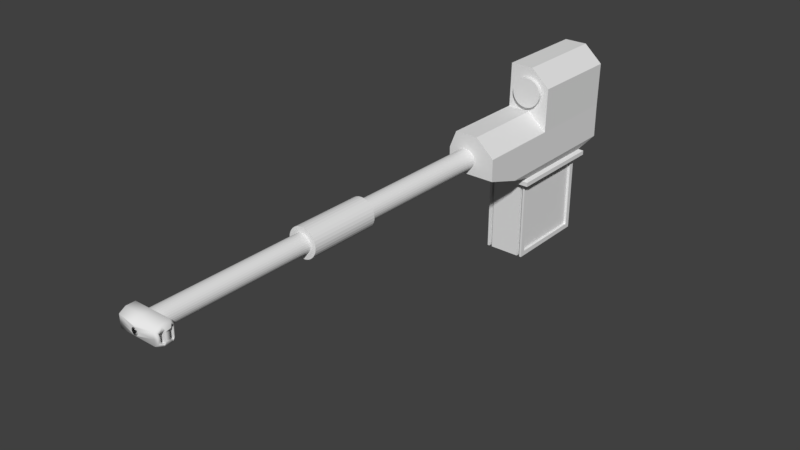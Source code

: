 # Source: sr02.blend  (saved by Blender 2.79.0; exported with 4.5.12 LTS)
import bpy
from mathutils import Matrix  # noqa: F401  (used for matrix-valued properties, if any)

bpy.ops.wm.read_factory_settings(use_empty=True)
scene = bpy.context.scene
scene.name = 'Scene'

# ---- collections
col_collection_1 = bpy.data.collections.new('Collection 1'); scene.collection.children.link(col_collection_1)

# ---- materials (node trees are filled in below, after node groups)
mat_material = bpy.data.materials.new('Material')
mat_material.alpha_threshold = 0.0
mat_material.use_transparent_shadow = False
mat_material.roughness = 0.5
mat_material.line_color = (0.0, 0.0, 0.0, 1.0)

# ---- material node trees

# ---- world
world_world = bpy.data.worlds.new('World'); scene.world = world_world
world_world.color = (0.05088, 0.05088, 0.05088)
world_world.use_sun_shadow = False
world_world.sun_shadow_jitter_overblur = 0.0
world_world.cycles.sampling_method = 'MANUAL'

# ---- meshes
me_cylinder_002 = bpy.data.meshes.new('Cylinder.002')
me_cylinder_002.from_pydata([(0.0, 1.0, -1.0), (0.0, 1.0, 1.0), (0.1951, 0.9808, -1.0), (0.1951, 0.9808, 1.0), (0.3827, 0.9239, -1.0), (0.3827, 0.9239, 1.0), (0.5556, 0.8315, -1.0), (0.5556, 0.8315, 1.0), (0.7071, 0.7071, -1.0), (0.7071, 0.7071, 1.0), (0.8315, 0.5556, -1.0), (0.8315, 0.5556, 1.0), (0.9239, 0.3827, -1.0), (0.9239, 0.3827, 1.0), (0.9808, 0.1951, -1.0), (0.9808, 0.1951, 1.0), (1.0, 7.55e-08, -1.0), (1.0, 7.55e-08, 1.0), (0.9808, -0.1951, -1.0), (0.9808, -0.1951, 1.0), (0.9239, -0.3827, -1.0), (0.9239, -0.3827, 1.0), (0.8315, -0.5556, -1.0), (0.8315, -0.5556, 1.0), (0.7071, -0.7071, -1.0), (0.7071, -0.7071, 1.0), (0.5556, -0.8315, -1.0), (0.5556, -0.8315, 1.0), (0.3827, -0.9239, -1.0), (0.3827, -0.9239, 1.0), (0.1951, -0.9808, -1.0), (0.1951, -0.9808, 1.0), (-3.258e-07, -1.0, -1.0), (-3.258e-07, -1.0, 1.0), (-0.1951, -0.9808, -1.0), (-0.1951, -0.9808, 1.0), (-0.3827, -0.9239, -1.0), (-0.3827, -0.9239, 1.0), (-0.5556, -0.8315, -1.0), (-0.5556, -0.8315, 1.0), (-0.7071, -0.7071, -1.0), (-0.7071, -0.7071, 1.0), (-0.8315, -0.5556, -1.0), (-0.8315, -0.5556, 1.0), (-0.9239, -0.3827, -1.0), (-0.9239, -0.3827, 1.0), (-0.9808, -0.1951, -1.0), (-0.9808, -0.1951, 1.0), (-1.0, 9.656e-07, -1.0), (-1.0, 9.656e-07, 1.0), (-0.9808, 0.1951, -1.0), (-0.9808, 0.1951, 1.0), (-0.9239, 0.3827, -1.0), (-0.9239, 0.3827, 1.0), (-0.8315, 0.5556, -1.0), (-0.8315, 0.5556, 1.0), (-0.7071, 0.7071, -1.0), (-0.7071, 0.7071, 1.0), (-0.5556, 0.8315, -1.0), (-0.5556, 0.8315, 1.0), (-0.3827, 0.9239, -1.0), (-0.3827, 0.9239, 1.0), (-0.1951, 0.9808, -1.0), (-0.1951, 0.9808, 1.0)], [], [(0, 1, 3, 2), (2, 3, 5, 4), (4, 5, 7, 6), (6, 7, 9, 8), (8, 9, 11, 10), (10, 11, 13, 12), (12, 13, 15, 14), (14, 15, 17, 16), (16, 17, 19, 18), (18, 19, 21, 20), (20, 21, 23, 22), (22, 23, 25, 24), (24, 25, 27, 26), (26, 27, 29, 28), (28, 29, 31, 30), (30, 31, 33, 32), (32, 33, 35, 34), (34, 35, 37, 36), (36, 37, 39, 38), (38, 39, 41, 40), (40, 41, 43, 42), (42, 43, 45, 44), (44, 45, 47, 46), (46, 47, 49, 48), (48, 49, 51, 50), (50, 51, 53, 52), (52, 53, 55, 54), (54, 55, 57, 56), (56, 57, 59, 58), (58, 59, 61, 60), (3, 1, 63, 61, 59, 57, 55, 53, 51, 49, 47, 45, 43, 41, 39, 37, 35, 33, 31, 29, 27, 25, 23, 21, 19, 17, 15, 13, 11, 9, 7, 5), (60, 61, 63, 62), (62, 63, 1, 0), (0, 2, 4, 6, 8, 10, 12, 14, 16, 18, 20, 22, 24, 26, 28, 30, 32, 34, 36, 38, 40, 42, 44, 46, 48, 50, 52, 54, 56, 58, 60, 62)])
_uv = me_cylinder_002.uv_layers.new(name='UVMap')
_uv.uv.foreach_set('vector', [0.3519, 0.875, 0.7049, 0.875, 0.7049, 0.8406, 0.3519, 0.8406, 0.3519, 0.8406, 0.7049, 0.8406, 0.7049, 0.8075, 0.3519, 0.8075, 0.3519, 0.8075, 0.7049, 0.8075, 0.7049, 0.7769, 0.3519, 0.7769, 0.3519, 0.7769, 0.7049, 0.7769, 0.7049, 0.7502, 0.3519, 0.7502, 0.3519, 0.5002, 0.7049, 0.5002, 0.7049, 0.5269, 0.3519, 0.5269, 0.3519, 0.5269, 0.7049, 0.5269, 0.7049, 0.5575, 0.3519, 0.5575, 0.3519, 0.5575, 0.7049, 0.5575, 0.7049, 0.5906, 0.3519, 0.5906, 0.3519, 0.5906, 0.7049, 0.5906, 0.7049, 0.625, 0.3519, 0.625, 0.3519, 0.625, 0.7049, 0.625, 0.7049, 0.6594, 0.3519, 0.6594, 0.3519, 0.6594, 0.7049, 0.6594, 0.7049, 0.6925, 0.3519, 0.6925, 0.3519, 0.6925, 0.7049, 0.6925, 0.7049, 0.7231, 0.3519, 0.7231, 0.3519, 0.7231, 0.7049, 0.7231, 0.7049, 0.7498, 0.3519, 0.7498, 0.3519, 0.2502, 0.7049, 0.2502, 0.7049, 0.2769, 0.3519, 0.2769, 0.3519, 0.2769, 0.7049, 0.2769, 0.7049, 0.3075, 0.3519, 0.3075, 0.3519, 0.3075, 0.7049, 0.3075, 0.7049, 0.3406, 0.3519, 0.3406, 0.3519, 0.3406, 0.7049, 0.3406, 0.7049, 0.375, 0.3519, 0.375, 0.3519, 0.375, 0.7049, 0.375, 0.7049, 0.4094, 0.3519, 0.4094, 0.3519, 0.4094, 0.7049, 0.4094, 0.7049, 0.4425, 0.3519, 0.4425, 0.3519, 0.4425, 0.7049, 0.4425, 0.7049, 0.4731, 0.3519, 0.4731, 0.3519, 0.4731, 0.7049, 0.4731, 0.7049, 0.4998, 0.3519, 0.4998, 0.3519, 0.2498, 0.7049, 0.2498, 0.7049, 0.2231, 0.3519, 0.2231, 0.3519, 0.2231, 0.7049, 0.2231, 0.7049, 0.1925, 0.3519, 0.1925, 0.3519, 0.1925, 0.7049, 0.1925, 0.7049, 0.1594, 0.3519, 0.1594, 0.3519, 0.1594, 0.7049, 0.1594, 0.7049, 0.125, 0.3519, 0.125, 0.3519, 0.125, 0.7049, 0.125, 0.7049, 0.09056, 0.3519, 0.09056, 0.3519, 0.09056, 0.7049, 0.09056, 0.7049, 0.05745, 0.3519, 0.05745, 0.3519, 0.05745, 0.7049, 0.05745, 0.7049, 0.02694, 0.3519, 0.02694, 0.3519, 0.02694, 0.7049, 0.02694, 0.7049, 0.000189, 0.3519, 0.000189, 0.3519, 0.9998, 0.7049, 0.9998, 0.7049, 0.9731, 0.3519, 0.9731, 0.3519, 0.9731, 0.7049, 0.9731, 0.7049, 0.9425, 0.3519, 0.9425, 0.3123, 0.4156, 0.3315, 0.4443, 0.3448, 0.4763, 0.3515, 0.5102, 0.3515, 0.5448, 0.3448, 0.5788, 0.3315, 0.6108, 0.3123, 0.6395, 0.2878, 0.664, 0.2591, 0.6832, 0.2271, 0.6965, 0.1931, 0.7032, 0.1585, 0.7032, 0.1246, 0.6965, 0.09264, 0.6832, 0.06387, 0.664, 0.0394, 0.6395, 0.02018, 0.6108, 0.006939, 0.5788, 0.000189, 0.5448, 0.000189, 0.5102, 0.00694, 0.4763, 0.02018, 0.4443, 0.03941, 0.4156, 0.06387, 0.3911, 0.09264, 0.3719, 0.1246, 0.3586, 0.1585, 0.3519, 0.1931, 0.3519, 0.2271, 0.3586, 0.2591, 0.3719, 0.2878, 0.3911, 0.3519, 0.9425, 0.7049, 0.9425, 0.7049, 0.9094, 0.3519, 0.9094, 0.3519, 0.9094, 0.7049, 0.9094, 0.7049, 0.875, 0.3519, 0.875, 0.2878, 0.3123, 0.3123, 0.2878, 0.3315, 0.2591, 0.3448, 0.2271, 0.3515, 0.1931, 0.3515, 0.1585, 0.3448, 0.1246, 0.3315, 0.09264, 0.3123, 0.06387, 0.2878, 0.0394, 0.2591, 0.02018, 0.2271, 0.00694, 0.1931, 0.000189, 0.1585, 0.000189, 0.1246, 0.006939, 0.09264, 0.02018, 0.06387, 0.0394, 0.0394, 0.06387, 0.02018, 0.09264, 0.006939, 0.1246, 0.000189, 0.1585, 0.000189, 0.1931, 0.00694, 0.2271, 0.02018, 0.2591, 0.0394, 0.2878, 0.06387, 0.3123, 0.09264, 0.3315, 0.1246, 0.3448, 0.1585, 0.3515, 0.1931, 0.3515, 0.2271, 0.3448, 0.2591, 0.3315])
me_cylinder_002.use_remesh_preserve_volume = False
me_cylinder_002.use_remesh_preserve_attributes = False
me_cylinder_002.use_mirror_vertex_groups = False
me_cylinder_002.update()
me_cube_002 = bpy.data.meshes.new('Cube.002')
me_cube_002.from_pydata([(-1.0, -1.0, -1.0), (-1.0, -1.0, 1.0), (-1.0, 1.0, -1.0), (-1.0, 1.0, 1.0), (-1.0, 0.8846, -0.8846), (-1.0, -0.8846, -0.8846), (-1.0, -0.8846, 0.8846), (-1.0, 0.8846, 0.8846), (-0.88, 0.8846, -0.8846), (-0.88, -0.8846, -0.8846), (-0.88, -0.8846, 0.8846), (-0.88, 0.8846, 0.8846), (-0.8946, 1.0, -1.0), (-0.8946, 1.0, 1.0), (-0.8946, -1.0, -1.0), (-0.8946, -1.0, 1.0), (-0.7497, 1.0, 1.0), (-0.7497, -1.0, -1.0), (-0.7497, 1.0, -1.0), (-0.7497, -1.0, 1.0), (-0.757, 0.8981, -0.8981), (-0.8872, 0.8981, -0.8981), (-0.757, -0.8981, 0.8981), (-0.8872, -0.8981, 0.8981), (-0.8872, 0.8981, 0.8981), (-0.8872, -0.8981, -0.8981), (-0.757, 0.8981, 0.8981), (-0.757, -0.8981, -0.8981), (1.0, -1.0, -1.0), (1.0, -1.0, 1.0), (1.0, 1.0, -1.0), (1.0, 1.0, 1.0), (0.0, -1.0, -1.0), (0.0, -1.0, 1.0), (0.0, 1.0, -1.0), (0.0, 1.0, 1.0), (1.0, 0.8846, -0.8846), (1.0, -0.8846, -0.8846), (1.0, -0.8846, 0.8846), (1.0, 0.8846, 0.8846), (0.88, 0.8846, -0.8846), (0.88, -0.8846, -0.8846), (0.88, -0.8846, 0.8846), (0.88, 0.8846, 0.8846), (0.8946, 1.0, -1.0), (0.8946, 1.0, 1.0), (0.8946, -1.0, -1.0), (0.8946, -1.0, 1.0), (0.7497, 1.0, 1.0), (0.7497, -1.0, -1.0), (0.7497, 1.0, -1.0), (0.7497, -1.0, 1.0), (0.757, 0.8981, -0.8981), (0.8872, 0.8981, -0.8981), (0.757, -0.8981, 0.8981), (0.8872, -0.8981, 0.8981), (0.8872, 0.8981, 0.8981), (0.8872, -0.8981, -0.8981), (0.757, 0.8981, 0.8981), (0.757, -0.8981, -0.8981), (-0.7497, 1.0, 1.408), (0.0, 1.0, 1.333), (0.0, -1.0, 1.333), (-0.7497, -1.0, 1.408), (0.7497, 1.0, 1.182), (0.7497, -1.0, 1.182), (-0.662, 0.883, 1.396), (1.162e-09, 0.883, 1.33), (1.162e-09, -0.883, 1.33), (-0.662, -0.883, 1.396), (0.662, 0.883, 1.197), (0.662, -0.883, 1.197), (-0.7237, 0.883, 1.3), (-0.06168, 0.883, 1.233), (-0.06168, -0.883, 1.233), (-0.7237, -0.883, 1.3), (0.6003, 0.883, 1.101), (0.6003, -0.883, 1.101)], [], [(3, 2, 4, 7), (18, 16, 35, 34), (14, 15, 1, 0), (18, 34, 32, 17), (13, 3, 1, 15), (6, 7, 11, 10), (0, 1, 6, 5), (1, 3, 7, 6), (2, 0, 5, 4), (9, 10, 11, 8), (4, 5, 9, 8), (7, 4, 8, 11), (5, 6, 10, 9), (13, 15, 23, 24), (2, 12, 14, 0), (16, 18, 20, 26), (2, 3, 13, 12), (32, 33, 19, 17), (51, 48, 64, 65), (15, 14, 25, 23), (17, 19, 22, 27), (26, 24, 23, 22), (27, 22, 23, 25), (21, 20, 27, 25), (21, 24, 26, 20), (19, 16, 26, 22), (12, 13, 24, 21), (14, 12, 21, 25), (18, 17, 27, 20), (31, 39, 36, 30), (50, 34, 35, 48), (34, 32, 33, 35), (46, 28, 29, 47), (50, 49, 32, 34), (45, 47, 29, 31), (38, 42, 43, 39), (28, 37, 38, 29), (29, 38, 39, 31), (30, 36, 37, 28), (41, 40, 43, 42), (36, 40, 41, 37), (39, 43, 40, 36), (37, 41, 42, 38), (45, 56, 55, 47), (30, 28, 46, 44), (48, 58, 52, 50), (30, 44, 45, 31), (32, 49, 51, 33), (19, 33, 62, 63), (47, 55, 57, 46), (49, 59, 54, 51), (58, 54, 55, 56), (59, 57, 55, 54), (53, 57, 59, 52), (53, 52, 58, 56), (51, 54, 58, 48), (44, 53, 56, 45), (46, 57, 53, 44), (50, 52, 59, 49), (62, 65, 71, 68), (61, 60, 66, 67), (33, 51, 65, 62), (35, 16, 60, 61), (48, 35, 61, 64), (16, 19, 63, 60), (66, 69, 75, 72), (68, 71, 77, 74), (60, 63, 69, 66), (65, 64, 70, 71), (64, 61, 67, 70), (63, 62, 68, 69), (73, 72, 75, 74), (73, 74, 77, 76), (71, 70, 76, 77), (70, 67, 73, 76), (69, 68, 74, 75), (67, 66, 72, 73)])
_uv = me_cube_002.uv_layers.new(name='UVMap')
_uv.uv.foreach_set('vector', [0.8147, 0.2386, 0.8147, 0.5063, 0.8302, 0.4908, 0.8302, 0.254, 0.6934, 0.5063, 0.6934, 0.2386, 0.593, 0.2386, 0.593, 0.5063, 0.8582, 0.7752, 0.8582, 0.5075, 0.8723, 0.5075, 0.8723, 0.7752, 0.7949, 0.2386, 0.6946, 0.2386, 0.6946, 0.5063, 0.7949, 0.5063, 0.8735, 0.5075, 0.8876, 0.5075, 0.8876, 0.7752, 0.8735, 0.7752, 0.7882, 0.2374, 0.7882, 0.0005975, 0.7721, 0.0005975, 0.7721, 0.2374, 0.8416, 0.5075, 0.8416, 0.7752, 0.857, 0.7597, 0.857, 0.5229, 0.5597, 0.5744, 0.5597, 0.8421, 0.5752, 0.8266, 0.5752, 0.5898, 0.8249, 0.5075, 0.8249, 0.7752, 0.8404, 0.7597, 0.8404, 0.5229, 0.2374, 0.5063, 0.2374, 0.2695, 0.0005975, 0.2695, 0.0005975, 0.5063, 0.771, 0.0005975, 0.771, 0.2374, 0.7549, 0.2374, 0.7549, 0.0005975, 0.8055, 0.0005975, 0.8055, 0.2374, 0.7894, 0.2374, 0.7894, 0.0005975, 0.2546, 0.5063, 0.2546, 0.2695, 0.2386, 0.2695, 0.2386, 0.5063, 0.9639, 0.7752, 0.9639, 0.5075, 0.9776, 0.5211, 0.9776, 0.7615, 0.9182, 0.5075, 0.9041, 0.5075, 0.9041, 0.7752, 0.9182, 0.7752, 0.485, 0.9994, 0.485, 0.7317, 0.4714, 0.7453, 0.4714, 0.9858, 0.8788, 0.5063, 0.8788, 0.2386, 0.8646, 0.2386, 0.8646, 0.5063, 0.593, 0.7752, 0.593, 0.5075, 0.6934, 0.5075, 0.6934, 0.7752, 0.719, 0.5075, 0.719, 0.7752, 0.6946, 0.7752, 0.6946, 0.5075, 0.9627, 0.5075, 0.9627, 0.7752, 0.9491, 0.7615, 0.9491, 0.5211, 0.9395, 0.5063, 0.9395, 0.2386, 0.9259, 0.2522, 0.9259, 0.4927, 0.7897, 0.5075, 0.8071, 0.5075, 0.8071, 0.7479, 0.7897, 0.7479, 0.7524, 0.7479, 0.7524, 0.5075, 0.7698, 0.5075, 0.7698, 0.7479, 0.7512, 0.5075, 0.7338, 0.5075, 0.7338, 0.7479, 0.7512, 0.7479, 0.7885, 0.7479, 0.7885, 0.5075, 0.771, 0.5075, 0.771, 0.7479, 0.9704, 0.2386, 0.9704, 0.5063, 0.984, 0.4927, 0.984, 0.2522, 0.4998, 0.7317, 0.4998, 0.9994, 0.4862, 0.9858, 0.4862, 0.7453, 0.2683, 0.7106, 0.2683, 0.9783, 0.2547, 0.9646, 0.2547, 0.7242, 0.9988, 0.5063, 0.9988, 0.2386, 0.9852, 0.2522, 0.9852, 0.4927, 0.8083, 0.5075, 0.8237, 0.5229, 0.8237, 0.7597, 0.8083, 0.7752, 0.2683, 0.6078, 0.2683, 0.5075, 0.0005975, 0.5075, 0.0005975, 0.6078, 0.0005975, 0.2683, 0.2683, 0.2683, 0.2683, 0.0005975, 0.0005975, 0.0005975, 0.8941, 0.5063, 0.88, 0.5063, 0.88, 0.2386, 0.8941, 0.2386, 0.5372, 0.5744, 0.2695, 0.5744, 0.2695, 0.6747, 0.5372, 0.6747, 0.9247, 0.2386, 0.9247, 0.5063, 0.9106, 0.5063, 0.9106, 0.2386, 0.7204, 0.2374, 0.7364, 0.2374, 0.7364, 0.0005975, 0.7204, 0.0005975, 0.848, 0.2386, 0.8635, 0.254, 0.8635, 0.4908, 0.848, 0.5063, 0.5764, 0.5744, 0.5918, 0.5898, 0.5918, 0.8266, 0.5764, 0.8421, 0.8314, 0.2386, 0.8468, 0.254, 0.8468, 0.4908, 0.8314, 0.5063, 0.5063, 0.2374, 0.2695, 0.2374, 0.2695, 0.0005975, 0.5063, 0.0005975, 0.7376, 0.0005975, 0.7537, 0.0005975, 0.7537, 0.2374, 0.7376, 0.2374, 0.6859, 0.0005975, 0.7019, 0.0005975, 0.7019, 0.2374, 0.6859, 0.2374, 0.7031, 0.2374, 0.7192, 0.2374, 0.7192, 0.0005975, 0.7031, 0.0005975, 0.9343, 0.7752, 0.9479, 0.7615, 0.9479, 0.5211, 0.9343, 0.5075, 0.8953, 0.2386, 0.8953, 0.5063, 0.9094, 0.5063, 0.9094, 0.2386, 0.5295, 0.9994, 0.5159, 0.9858, 0.5159, 0.7453, 0.5295, 0.7317, 0.8888, 0.7752, 0.9029, 0.7752, 0.9029, 0.5075, 0.8888, 0.5075, 0.0005975, 0.7094, 0.0005975, 0.609, 0.2683, 0.609, 0.2683, 0.7094, 0.2013, 0.7652, 0.1009, 0.7652, 0.1009, 0.7207, 0.2013, 0.7106, 0.9692, 0.2386, 0.9555, 0.2522, 0.9555, 0.4927, 0.9692, 0.5063, 0.9331, 0.7752, 0.9194, 0.7615, 0.9194, 0.5211, 0.9331, 0.5075, 0.5558, 0.5744, 0.5558, 0.8148, 0.5384, 0.8148, 0.5384, 0.5744, 0.241, 0.785, 0.241, 0.8024, 0.0005975, 0.8024, 0.0005975, 0.785, 0.7961, 0.2386, 0.7961, 0.479, 0.8135, 0.479, 0.8135, 0.2386, 0.241, 0.7838, 0.241, 0.7664, 0.0005975, 0.7664, 0.0005975, 0.7838, 0.719, 0.5075, 0.7326, 0.5211, 0.7326, 0.7615, 0.719, 0.7752, 0.5147, 0.7317, 0.501, 0.7453, 0.501, 0.9858, 0.5147, 0.9994, 0.9544, 0.2386, 0.9407, 0.2522, 0.9407, 0.4927, 0.9544, 0.5063, 0.9924, 0.7752, 0.9788, 0.7615, 0.9788, 0.5211, 0.9924, 0.5075, 0.3498, 0.513, 0.2695, 0.4528, 0.2883, 0.4473, 0.3592, 0.5004, 0.5115, 0.513, 0.4313, 0.4528, 0.45, 0.4473, 0.5209, 0.5004, 0.1009, 0.7652, 0.0005975, 0.7652, 0.0005975, 0.7408, 0.1009, 0.7207, 0.3698, 0.7863, 0.4702, 0.7863, 0.4702, 0.7317, 0.3698, 0.7418, 0.2695, 0.7863, 0.3698, 0.7863, 0.3698, 0.7418, 0.2695, 0.7619, 0.2695, 0.7305, 0.5372, 0.7305, 0.5372, 0.6759, 0.2695, 0.6759, 0.593, 0.7764, 0.8294, 0.7764, 0.8294, 0.7893, 0.593, 0.7893, 0.8067, 0.09579, 0.811, 0.186, 0.825, 0.1798, 0.8206, 0.08954, 0.4313, 0.4528, 0.5918, 0.2386, 0.5918, 0.2582, 0.45, 0.4473, 0.2695, 0.4528, 0.4301, 0.2386, 0.4301, 0.2582, 0.2883, 0.4473, 0.5918, 0.5732, 0.5115, 0.513, 0.5209, 0.5004, 0.5918, 0.5536, 0.4301, 0.5732, 0.3498, 0.513, 0.3592, 0.5004, 0.4301, 0.5536, 0.5961, 0.0005975, 0.6847, 0.0005975, 0.6847, 0.237, 0.5961, 0.237, 0.5961, 0.0005975, 0.5961, 0.237, 0.5075, 0.237, 0.5075, 0.0005975, 0.237, 0.8036, 0.0005975, 0.8036, 0.0005975, 0.8165, 0.237, 0.8165, 0.8305, 0.186, 0.8262, 0.09579, 0.8401, 0.08954, 0.8445, 0.1798, 0.811, 0.006847, 0.8067, 0.09579, 0.8206, 0.08954, 0.825, 0.0005975, 0.8262, 0.09579, 0.8305, 0.006847, 0.8445, 0.0005975, 0.8401, 0.08954])
me_cube_002.use_remesh_preserve_volume = False
me_cube_002.use_remesh_preserve_attributes = False
me_cube_002.use_mirror_vertex_groups = False
me_cube_002.update()
me_cube = bpy.data.meshes.new('Cube')
me_cube.from_pydata([(0.5096, 1.0, -0.6457), (0.5096, -1.0, -0.6457), (-0.5096, -1.0, -0.6457), (-0.5096, 1.0, -0.6457), (0.1736, 1.51, 0.6457), (0.1736, -2.447, 0.6457), (-0.3341, -2.447, 0.6457), (-0.3341, 1.51, 0.6457), (0.5679, 1.115, -0.7082), (0.5679, -1.115, -0.7082), (-0.5679, 1.115, -0.7082), (-0.5679, -1.115, -0.7082), (0.5679, 1.115, -0.8029), (0.5679, -1.115, -0.8029), (-0.5679, 1.115, -0.8029), (-0.5679, -1.115, -0.8029), (0.532, 1.044, -0.8029), (0.532, -1.044, -0.8029), (-0.532, 1.044, -0.8029), (-0.532, -1.044, -0.8029), (0.532, 1.044, -0.7002), (0.532, -1.044, -0.7002), (-0.532, 1.044, -0.7002), (-0.532, -1.044, -0.7002), (0.5875, 1.51, -0.4711), (0.5875, -1.624, -0.4711), (-0.4818, -1.624, -0.4711), (-0.4818, 1.51, -0.4711), (0.5875, 1.51, -0.09882), (0.5875, 1.51, 0.2734), (0.5875, -2.447, -0.2079), (0.5875, -2.447, 0.2734), (-0.4818, -2.447, -0.2079), (-0.4818, -2.447, 0.2734), (-0.4818, 1.51, -0.09882), (-0.4818, 1.51, 0.2734), (0.5096, 0.333, -0.6457), (0.5096, -0.3337, -0.6457), (-0.5096, -0.3337, -0.6457), (-0.5096, 0.333, -0.6457), (0.1736, -0.5798, 0.6457), (-0.3341, -0.5798, 0.6457), (-0.3341, 0.4648, 0.6457), (0.5679, 0.3711, -0.7082), (0.5679, -0.3719, -0.7082), (-0.5679, -0.3719, -0.7082), (-0.5679, 0.3711, -0.7082), (0.5679, 0.3711, -0.8029), (0.5679, -0.3719, -0.8029), (-0.5679, -0.3719, -0.8029), (-0.5679, 0.3711, -0.8029), (0.532, 0.3477, -0.8029), (0.532, -0.3484, -0.8029), (-0.532, -0.3483, -0.8029), (-0.532, 0.3477, -0.8029), (0.532, 0.3477, -0.7002), (0.532, -0.3484, -0.7002), (-0.532, -0.3483, -0.7002), (-0.532, 0.3477, -0.7002), (-0.4818, -0.5798, -0.4711), (-0.4818, 0.4648, -0.4711), (0.5875, 0.4648, -0.4711), (0.5875, -0.5798, -0.4711), (-0.4818, -1.03, -0.09882), (-0.4818, 1.032, -0.09882), (-0.4818, -1.03, 0.2734), (-0.4818, 1.032, 0.2734), (0.5875, 0.4648, -0.09882), (0.5875, -0.5798, -0.09882), (0.5875, 0.4648, 0.2734), (0.5875, -0.5798, 0.2734), (-0.2048, -1.03, -0.09882), (-0.2048, 1.032, -0.09882), (-0.2048, -1.03, 0.2734), (-0.2048, 1.032, 0.2734), (0.6033, 1.51, 1.229), (0.1894, 1.51, 1.601), (-0.3183, 1.51, 1.601), (-0.3183, 0.4648, 1.601), (0.1894, 0.4648, 1.601), (0.1894, -0.5798, 1.601), (-0.3183, -0.5798, 1.601), (0.6033, 0.4648, 1.229), (0.6033, -0.5798, 1.229)], [], [(37, 1, 9, 44), (40, 41, 6, 5), (70, 40, 5, 31), (31, 5, 6, 33), (66, 42, 7, 35), (24, 0, 3, 27), (10, 8, 12, 14), (39, 3, 10, 46), (1, 2, 11, 9), (3, 0, 8, 10), (13, 15, 19, 17), (9, 11, 15, 13), (44, 9, 13, 48), (46, 10, 14, 50), (54, 18, 22, 58), (48, 13, 17, 52), (50, 14, 18, 54), (14, 12, 16, 18), (56, 21, 23, 57), (18, 16, 20, 22), (17, 19, 23, 21), (52, 17, 21, 56), (28, 24, 27, 34), (39, 60, 27, 3), (1, 25, 26, 2), (37, 62, 25, 1), (4, 29, 35, 7), (29, 28, 34, 35), (60, 64, 34, 27), (64, 66, 35, 34), (25, 30, 32, 26), (30, 31, 33, 32), (62, 68, 30, 25), (68, 70, 31, 30), (28, 29, 69, 67), (67, 69, 70, 68), (24, 28, 67, 61), (61, 67, 68, 62), (32, 33, 65, 63), (64, 63, 71, 72), (26, 32, 63, 59), (59, 63, 64, 60), (0, 24, 61, 36), (36, 61, 62, 37), (2, 26, 59, 38), (38, 59, 60, 39), (16, 51, 55, 20), (51, 52, 56, 55), (20, 55, 58, 22), (55, 56, 57, 58), (15, 49, 53, 19), (49, 50, 54, 53), (12, 47, 51, 16), (47, 48, 52, 51), (19, 53, 57, 23), (53, 54, 58, 57), (11, 45, 49, 15), (45, 46, 50, 49), (8, 43, 47, 12), (43, 44, 48, 47), (2, 38, 45, 11), (38, 39, 46, 45), (33, 6, 41, 65), (65, 41, 42, 66), (4, 7, 77, 76), (7, 42, 78, 77), (29, 4, 76, 75), (70, 69, 82, 83), (0, 36, 43, 8), (36, 37, 44, 43), (71, 73, 74, 72), (63, 65, 73, 71), (66, 64, 72, 74), (65, 66, 74, 73), (75, 76, 79, 82), (82, 79, 80, 83), (76, 77, 78, 79), (79, 78, 81, 80), (42, 41, 81, 78), (41, 40, 80, 81), (40, 70, 83, 80), (69, 29, 75, 82)])
_uv = me_cube.uv_layers.new(name='UVMap')
_uv.uv.foreach_set('vector', [0.2978, 0.3356, 0.2978, 0.23, 0.3077, 0.2118, 0.3077, 0.3296, 0.7538, 0.7946, 0.6733, 0.7946, 0.6733, 0.4984, 0.7538, 0.4984, 0.8195, 0.7946, 0.7538, 0.7946, 0.7538, 0.4984, 0.8195, 0.4984, 0.6733, 0.8545, 0.739, 0.7955, 0.8195, 0.7955, 0.8429, 0.8545, 0.5342, 0.643, 0.4752, 0.5531, 0.4752, 0.7189, 0.5342, 0.7189, 0.2221, 0.9964, 0.303, 0.984, 0.303, 0.8224, 0.2221, 0.8268, 0.6498, 0.5121, 0.6498, 0.6922, 0.6648, 0.6922, 0.6648, 0.5121, 0.76, 0.3108, 0.76, 0.4166, 0.77, 0.4348, 0.77, 0.3169, 0.2221, 0.7999, 0.2221, 0.6382, 0.2403, 0.629, 0.2403, 0.8091, 0.303, 0.8224, 0.303, 0.984, 0.2848, 0.9933, 0.2848, 0.8132, 0.000467, 0.9202, 0.1806, 0.9202, 0.1749, 0.909, 0.006164, 0.909, 0.6498, 0.5112, 0.6498, 0.331, 0.6648, 0.331, 0.6648, 0.5112, 0.3077, 0.3296, 0.3077, 0.2118, 0.3227, 0.2118, 0.3227, 0.3296, 0.77, 0.3169, 0.77, 0.4348, 0.785, 0.4348, 0.785, 0.3169, 0.4341, 0.9837, 0.3236, 0.9837, 0.3236, 0.9674, 0.4341, 0.9674, 0.6714, 0.6855, 0.6714, 0.5677, 0.6657, 0.5789, 0.6657, 0.6892, 0.6657, 0.4489, 0.6657, 0.5668, 0.6714, 0.5556, 0.6714, 0.4451, 0.9655, 0.9757, 0.9655, 0.7955, 0.9543, 0.8012, 0.9543, 0.97, 0.1109, 0.7977, 0.2212, 0.7977, 0.2212, 0.629, 0.1109, 0.629, 0.8421, 0.9481, 0.6733, 0.9481, 0.6733, 0.9318, 0.8421, 0.9318, 0.4953, 0.9027, 0.664, 0.9027, 0.664, 0.8864, 0.4953, 0.8864, 0.1109, 0.9374, 0.2212, 0.9374, 0.2212, 0.9211, 0.1109, 0.9211, 0.6718, 0.06108, 0.6724, 0.002046, 0.5028, 0.000467, 0.5022, 0.0595, 0.76, 0.3108, 0.7323, 0.3318, 0.7323, 0.4975, 0.76, 0.4166, 0.2221, 0.7999, 0.3211, 0.8122, 0.3211, 0.6426, 0.2221, 0.6382, 0.2978, 0.3356, 0.2701, 0.2966, 0.2701, 0.131, 0.2978, 0.23, 0.6051, 0.1785, 0.6713, 0.1201, 0.5017, 0.1185, 0.5246, 0.1778, 0.6713, 0.1201, 0.6718, 0.06108, 0.5022, 0.0595, 0.5017, 0.1185, 0.7323, 0.3318, 0.6733, 0.4217, 0.6733, 0.4975, 0.7323, 0.4975, 0.5933, 0.643, 0.5342, 0.643, 0.5342, 0.7189, 0.5933, 0.7189, 0.9509, 0.4984, 0.8204, 0.4984, 0.8204, 0.668, 0.9509, 0.668, 0.6733, 0.9309, 0.6733, 0.8545, 0.8429, 0.8545, 0.8429, 0.9309, 0.2701, 0.2966, 0.211, 0.2966, 0.2283, 0.000467, 0.2701, 0.131, 0.211, 0.2966, 0.152, 0.2966, 0.152, 0.000467, 0.2283, 0.000467, 0.3827, 0.9065, 0.3236, 0.9065, 0.3236, 0.7407, 0.3827, 0.7407, 0.211, 0.4623, 0.152, 0.4623, 0.152, 0.2966, 0.211, 0.2966, 0.4417, 0.9065, 0.3827, 0.9065, 0.3827, 0.7407, 0.4417, 0.7407, 0.2701, 0.4623, 0.211, 0.4623, 0.211, 0.2966, 0.2701, 0.2966, 0.459, 0.000467, 0.3827, 0.000467, 0.3827, 0.2252, 0.4417, 0.2252, 0.9995, 0.3338, 0.9995, 0.6607, 0.9556, 0.6607, 0.9556, 0.3338, 0.5008, 0.131, 0.459, 0.000467, 0.4417, 0.2252, 0.5008, 0.2966, 0.7323, 0.1661, 0.6733, 0.09471, 0.6733, 0.4217, 0.7323, 0.3318, 0.4694, 0.8256, 0.4417, 0.9065, 0.4417, 0.7407, 0.4694, 0.7198, 0.2978, 0.4414, 0.2701, 0.4623, 0.2701, 0.2966, 0.2978, 0.3356, 0.76, 0.09943, 0.7323, 0.000467, 0.7323, 0.1661, 0.76, 0.2051, 0.76, 0.2051, 0.7323, 0.1661, 0.7323, 0.3318, 0.76, 0.3108, 0.7859, 0.4615, 0.8964, 0.4615, 0.8964, 0.4452, 0.7859, 0.4452, 0.000467, 0.9374, 0.1109, 0.9374, 0.1109, 0.9211, 0.000467, 0.9211, 0.7859, 0.3338, 0.7859, 0.4442, 0.9547, 0.4442, 0.9547, 0.3338, 0.000467, 0.7977, 0.1109, 0.7977, 0.1109, 0.629, 0.000467, 0.629, 0.1806, 0.9202, 0.1806, 0.8024, 0.1749, 0.7987, 0.1749, 0.909, 0.6657, 0.331, 0.6657, 0.4489, 0.6714, 0.4451, 0.6714, 0.3348, 0.9655, 0.7955, 0.8476, 0.7955, 0.8438, 0.8012, 0.9543, 0.8012, 0.6714, 0.8033, 0.6714, 0.6855, 0.6657, 0.6892, 0.6657, 0.7996, 0.8962, 0.4787, 0.7859, 0.4787, 0.7859, 0.4624, 0.8962, 0.4624, 0.5445, 0.9837, 0.4341, 0.9837, 0.4341, 0.9674, 0.5445, 0.9674, 0.9037, 0.4825, 0.7859, 0.4825, 0.7859, 0.4975, 0.9037, 0.4975, 0.77, 0.1991, 0.77, 0.3169, 0.785, 0.3169, 0.785, 0.1991, 0.4793, 0.8438, 0.4793, 0.7259, 0.4944, 0.7259, 0.4944, 0.8438, 0.3077, 0.4474, 0.3077, 0.3296, 0.3227, 0.3296, 0.3227, 0.4474, 0.76, 0.09943, 0.76, 0.2051, 0.77, 0.1991, 0.77, 0.08127, 0.76, 0.2051, 0.76, 0.3108, 0.77, 0.3169, 0.77, 0.1991, 0.3827, 0.000467, 0.3236, 0.000467, 0.3236, 0.2966, 0.3827, 0.2252, 0.3827, 0.2252, 0.3236, 0.2966, 0.3236, 0.4623, 0.3827, 0.5522, 0.6051, 0.1785, 0.5246, 0.1778, 0.5257, 0.3293, 0.6062, 0.3301, 0.4752, 0.7189, 0.4752, 0.5531, 0.3236, 0.5531, 0.3236, 0.7189, 0.6713, 0.1201, 0.6051, 0.1785, 0.6062, 0.3301, 0.6724, 0.2717, 0.152, 0.2966, 0.152, 0.4623, 0.000467, 0.4623, 0.000467, 0.2966, 0.4694, 0.8256, 0.4694, 0.7198, 0.4793, 0.7259, 0.4793, 0.8438, 0.2978, 0.4414, 0.2978, 0.3356, 0.3077, 0.3296, 0.3077, 0.4474, 0.6506, 0.9665, 0.6506, 0.9074, 0.3236, 0.9074, 0.3236, 0.9665, 0.6381, 0.6121, 0.6381, 0.5531, 0.5942, 0.5531, 0.5942, 0.6121, 0.6381, 0.6131, 0.6381, 0.6721, 0.5942, 0.6721, 0.5942, 0.6131, 0.977, 0.3274, 0.977, 0.000467, 0.933, 0.000467, 0.933, 0.3274, 0.9321, 0.1662, 0.8664, 0.1662, 0.8664, 0.000467, 0.9321, 0.000467, 0.7859, 0.1672, 0.8516, 0.1672, 0.8516, 0.3328, 0.7859, 0.3328, 0.8664, 0.1662, 0.7859, 0.1662, 0.7859, 0.0004671, 0.8664, 0.000467, 0.8516, 0.1672, 0.9321, 0.1672, 0.9321, 0.3328, 0.8516, 0.3328, 0.6468, 0.8855, 0.6468, 0.7198, 0.4953, 0.7198, 0.4953, 0.8855, 0.5017, 0.3876, 0.5822, 0.389, 0.5822, 0.5405, 0.5017, 0.5392, 0.5822, 0.389, 0.6488, 0.331, 0.6488, 0.4826, 0.5822, 0.5405, 0.152, 0.4623, 0.152, 0.628, 0.000467, 0.628, 0.000467, 0.4623])
me_cube.materials.append(mat_material)
me_cube.use_remesh_preserve_volume = False
me_cube.use_remesh_preserve_attributes = False
me_cube.use_mirror_vertex_groups = False
me_cube.update()
me_cylinder_001 = bpy.data.meshes.new('Cylinder.001')
me_cylinder_001.from_pydata([(0.6302, 1.939, 20.6), (0.6302, 1.939, 19.51), (0.9905, 1.939, 19.68), (0.9905, 1.939, 20.21), (0.04692, 1.939, 20.6), (0.04692, 1.939, 19.51), (-0.5363, 1.939, 20.6), (-0.5363, 1.939, 19.51), (-0.8967, 1.939, 19.68), (-0.8967, 1.939, 20.21), (0.04692, 2.119, 20.5), (0.04692, 2.119, 19.59), (0.5376, 2.119, 19.59), (0.5376, 2.119, 20.5), (0.8408, 2.119, 19.73), (0.8408, 2.119, 20.18), (-0.4438, 2.119, 19.59), (-0.4438, 2.119, 20.5), (-0.7469, 2.119, 19.73), (-0.7469, 2.119, 20.18), (0.5498, 2.304, 19.84), (0.5498, 2.304, 20.12), (-0.4559, 2.304, 19.84), (-0.4559, 2.304, 20.12), (0.6302, 0.1079, 20.6), (0.6302, -1.723, 20.6), (0.6302, -1.723, 19.51), (0.9905, -1.723, 19.68), (0.9905, 0.1079, 19.68), (0.9905, 0.1079, 20.21), (0.9905, -1.723, 20.21), (0.04692, -1.723, 20.6), (0.04692, -1.723, 19.51), (-0.5363, 0.1079, 20.6), (-0.5363, -1.723, 20.6), (-0.5363, -1.723, 19.51), (-0.8967, -1.723, 19.68), (-0.8967, 0.1079, 19.68), (-0.8967, 0.1079, 20.21), (-0.8967, -1.723, 20.21), (0.04692, -1.904, 20.5), (0.04692, -1.904, 19.59), (0.5376, -1.904, 19.59), (0.5376, -1.904, 20.5), (0.8408, -1.904, 19.73), (0.8408, -1.904, 20.18), (-0.4438, -1.904, 19.59), (-0.4438, -1.904, 20.5), (-0.7469, -1.904, 19.73), (-0.7469, -1.904, 20.18), (0.5498, -2.088, 19.84), (0.5498, -2.088, 20.12), (-0.4559, -2.088, 19.84), (-0.4559, -2.088, 20.12), (0.04692, 0.1079, 20.7), (0.04692, 0.1079, 20.7), (0.4066, 0.1079, 20.7), (0.4066, 0.1079, 20.7), (-0.3127, 0.1079, 20.7), (-0.3127, 0.1079, 20.7), (-0.3412, 2.304, 19.94), (-0.3412, 0.1079, 19.94), (-0.4195, -2.088, 19.82), (-0.3412, -2.088, 19.94), (0.3578, 2.304, 19.94), (0.435, 2.304, 19.94), (0.04692, -1.723, 19.94), (0.435, -2.088, 19.94), (0.3578, -2.088, 19.94), (0.04692, -2.088, 19.94), (0.04692, 2.304, 19.94), (-0.2639, 2.304, 19.94), (0.04692, 1.939, 19.94), (-0.2639, -2.088, 19.94), (0.5758, 2.206, 19.72), (0.5758, -1.99, 19.72), (0.5133, -2.088, 19.82), (-0.4195, 2.304, 19.82), (-0.482, 2.206, 19.72), (-0.482, -1.99, 19.72), (0.5133, 2.304, 19.82), (-0.2896, 2.278, 19.72), (0.04692, -1.723, 19.72), (-0.2896, -2.062, 19.72), (0.04692, -2.062, 19.72), (0.3834, 2.278, 19.72), (0.04692, 2.278, 19.72), (0.04692, 1.939, 19.72), (0.3834, -2.062, 19.72), (-0.3412, 2.218, 20.41), (-0.3436, 2.222, 20.4), (-0.3412, 0.1079, 20.41), (-0.3436, -2.006, 20.4), (-0.3412, -2.002, 20.41), (0.435, 2.218, 20.41), (0.435, 0.1079, 20.41), (0.04692, -1.723, 20.41), (0.04692, -2.002, 20.41), (0.435, -2.002, 20.41), (0.04692, 2.218, 20.41), (0.04692, 1.939, 20.41), (0.5758, 2.256, 20.19), (0.5758, 0.1079, 20.19), (0.5758, -2.04, 20.19), (-0.482, 2.256, 20.19), (-0.482, 0.1079, 20.19), (-0.482, -2.04, 20.19), (0.4375, 2.222, 20.4), (0.4375, -2.006, 20.4), (-0.391, 2.304, 20.19), (-0.2639, 2.304, 20.19), (0.04692, -1.723, 20.19), (-0.391, -2.088, 20.19), (0.04692, -2.088, 20.19), (-0.2639, -2.088, 20.19), (0.3578, 2.304, 20.19), (0.4849, 2.304, 20.19), (0.04692, 2.304, 20.19), (0.04692, 1.939, 20.19), (0.4849, -2.088, 20.19), (0.3578, -2.088, 20.19), (-0.1842, 0.1601, 19.94), (-0.1842, 0.1601, 20.19), (-0.1842, 0.1601, 20.41), (-0.1842, 0.1601, 20.7), (-0.1534, 0.2179, 19.94), (-0.1534, 0.2179, 20.19), (-0.1534, 0.2179, 20.41), (-0.1534, 0.2179, 20.69), (-0.2097, 0.03223, 19.94), (-0.2097, 0.03223, 20.41), (-0.2097, 0.03223, 20.69), (-0.2097, 0.03223, 20.19), (-0.2033, -0.03296, 19.94), (-0.2033, -0.03296, 20.41), (-0.2033, -0.03296, 20.69), (-0.2033, -0.03296, 20.19), (-0.06116, -0.2456, 19.94), (-0.06116, -0.2456, 20.41), (-0.06116, -0.2456, 20.68), (-0.06116, -0.2456, 20.19), (-0.003392, -0.2765, 19.94), (-0.003392, -0.2765, 20.41), (-0.003392, -0.2765, 20.68), (-0.003392, -0.2765, 20.19), (0.4332, -0.09564, 20.41), (0.435, -0.08962, 20.41), (0.4332, -0.09564, 19.94), (0.435, -0.08962, 19.94), (0.4332, -0.09564, 20.19), (0.4332, 0.1601, 19.94), (0.4332, 0.1601, 20.19), (0.4332, 0.1601, 20.41), (0.4332, 0.1601, 20.69), (0.4522, -0.03296, 19.91), (0.4522, -0.03296, 20.38), (0.4522, -0.03296, 20.19), (0.4023, 0.2179, 19.94), (0.4023, 0.2179, 20.19), (0.4023, 0.2179, 20.41), (0.4023, 0.2179, 20.69), (0.4167, 0.191, 20.69), (0.435, 0.1541, 19.94), (0.435, 0.1541, 20.41), (-0.1534, -0.1534, 19.94), (-0.1534, -0.1534, 20.41), (-0.1534, -0.1534, 20.68), (-0.1534, -0.1534, 20.19), (0.4023, -0.1534, 20.41), (0.4023, -0.1534, 20.68), (0.4023, -0.1534, 19.94), (0.4023, -0.1534, 20.19), (0.449, 0.1079, 20.39), (0.449, 0.1079, 19.92), (0.449, 0.1079, 20.68), (0.4522, 0.09742, 19.91), (0.449, 0.1079, 20.6), (0.4522, 0.09742, 20.38), (0.449, 0.1079, 20.19), (0.4522, 0.09742, 20.19), (0.4586, 0.03223, 19.9), (0.4586, 0.03223, 20.37), (0.4586, 0.03223, 20.19), (-0.1118, -0.2041, 19.94), (-0.1118, -0.2041, 20.41), (-0.1118, -0.2041, 20.68), (-0.1118, -0.2041, 20.19), (0.05929, 0.36, 19.94), (0.05929, 0.36, 20.19), (0.05929, 0.36, 20.41), (0.05929, 0.36, 20.68), (0.1245, 0.3664, 19.94), (0.1245, 0.3664, 20.19), (0.1245, 0.3664, 20.41), (0.1245, 0.3664, 20.68), (0.04692, 0.3562, 20.68), (0.04692, 0.3562, 20.6), (0.04692, 0.3562, 20.41), (0.04692, 0.3562, 19.94), (0.04692, 0.3562, 20.19), (-0.003391, 0.341, 19.94), (-0.003391, 0.341, 20.19), (-0.003391, 0.341, 20.41), (-0.003391, 0.341, 20.69), (0.3608, 0.2685, 19.94), (0.3608, 0.2685, 20.19), (0.3608, 0.2685, 20.41), (0.3608, 0.2685, 20.69), (0.03599, -0.2884, 19.94), (0.05929, -0.2955, 19.94), (0.05929, -0.2955, 20.41), (0.04692, -0.2918, 20.19), (0.04692, -0.2918, 19.94), (0.04692, -0.2918, 20.68), (0.04692, -0.2918, 20.6), (0.04692, -0.2918, 20.41), (0.05929, -0.2955, 20.68), (0.05929, -0.2955, 20.19), (-0.2033, 0.09742, 19.94), (-0.2033, 0.09742, 20.41), (-0.2033, 0.09742, 20.7), (-0.2033, 0.09742, 20.19), (-0.2001, 0.1079, 20.41), (-0.2001, 0.1079, 20.7), (-0.2001, 0.1079, 19.94), (-0.2001, 0.1079, 20.19), (-0.2001, 0.1079, 20.41), (-0.2001, 0.1079, 20.6), (-0.2001, 0.1079, 20.7), (0.3101, -0.2456, 19.94), (0.3101, -0.2456, 20.41), (0.3101, -0.2456, 20.68), (0.3101, -0.2456, 20.19), (0.4318, -0.09836, 20.69), (0.3608, -0.2041, 19.94), (0.3608, -0.2041, 20.41), (0.3608, -0.2041, 20.68), (0.3608, -0.2041, 20.19), (-0.1842, -0.09564, 19.94), (-0.1842, -0.09564, 20.41), (-0.1842, -0.09564, 20.69), (-0.1842, -0.09564, 20.19), (-0.06116, 0.3101, 19.94), (-0.06116, 0.3101, 20.19), (-0.06116, 0.3101, 20.41), (-0.06116, 0.3101, 20.69), (0.3101, 0.3101, 19.94), (0.3101, 0.3101, 20.19), (0.3101, 0.3101, 20.41), (0.3101, 0.3101, 20.69), (0.2524, 0.341, 19.94), (0.2524, 0.341, 20.19), (0.2524, 0.341, 20.41), (0.2524, 0.341, 20.69), (0.1245, -0.3019, 19.94), (0.1245, -0.3019, 20.41), (0.1245, -0.3019, 20.68), (0.1245, -0.3019, 20.19), (0.1897, -0.2955, 19.94), (0.1897, -0.2955, 20.41), (0.1897, -0.2955, 20.68), (0.1897, -0.2955, 20.19), (0.1897, 0.36, 19.94), (0.1897, 0.36, 20.19), (0.1897, 0.36, 20.41), (0.1897, 0.36, 20.68), (-0.1118, 0.2685, 19.94), (-0.1118, 0.2685, 20.19), (-0.1118, 0.2685, 20.41), (-0.1118, 0.2685, 20.69), (0.2524, -0.2765, 19.94), (0.2524, -0.2765, 20.41), (0.2524, -0.2765, 20.68), (0.2524, -0.2765, 20.19), (0.0, 1.0, -4.698), (0.0, 1.0, 6.064), (0.1951, 0.9808, -4.698), (0.1951, 0.9808, 6.064), (0.3827, 0.9239, -4.698), (0.3827, 0.9239, 6.064), (0.5556, 0.8315, -4.698), (0.5556, 0.8315, 6.064), (0.7071, 0.7071, -4.698), (0.7071, 0.7071, 6.064), (0.8315, 0.5556, -4.698), (0.8315, 0.5556, 6.064), (0.9239, 0.3827, -4.698), (0.9239, 0.3827, 6.064), (0.9808, 0.1951, -4.698), (0.9808, 0.1951, 6.064), (1.0, -1.816e-07, -4.698), (1.0, 3.794e-07, 6.064), (0.9808, -0.1951, -4.698), (0.9808, -0.1951, 6.064), (0.9239, -0.3827, -4.698), (0.9239, -0.3827, 6.064), (0.8315, -0.5556, -4.698), (0.8315, -0.5556, 6.064), (0.7071, -0.7071, -4.698), (0.7071, -0.7071, 6.064), (0.5556, -0.8315, -4.698), (0.5556, -0.8315, 6.064), (0.3827, -0.9239, -4.698), (0.3827, -0.9239, 6.064), (0.1951, -0.9808, -4.698), (0.1951, -0.9808, 6.064), (-3.258e-07, -1.0, -4.698), (-3.258e-07, -1.0, 6.064), (-0.1951, -0.9808, -4.698), (-0.1951, -0.9808, 6.064), (-0.3827, -0.9239, -4.698), (-0.3827, -0.9239, 6.064), (-0.5556, -0.8315, -4.698), (-0.5556, -0.8315, 6.064), (-0.7071, -0.7071, -4.698), (-0.7071, -0.7071, 6.064), (-0.8315, -0.5556, -4.698), (-0.8315, -0.5556, 6.064), (-0.9239, -0.3827, -4.698), (-0.9239, -0.3827, 6.064), (-0.9808, -0.1951, -4.698), (-0.9808, -0.1951, 6.064), (-1.0, 7.085e-07, -4.698), (-1.0, 1.27e-06, 6.064), (-0.9808, 0.1951, -4.698), (-0.9808, 0.1951, 6.064), (-0.9239, 0.3827, -4.698), (-0.9239, 0.3827, 6.064), (-0.8315, 0.5556, -4.698), (-0.8315, 0.5556, 6.064), (-0.7071, 0.7071, -4.698), (-0.7071, 0.7071, 6.064), (-0.5556, 0.8315, -4.698), (-0.5556, 0.8315, 6.064), (-0.3827, 0.9239, -4.698), (-0.3827, 0.9239, 6.064), (-0.1951, 0.9808, -4.698), (-0.1951, 0.9808, 6.064), (0.2755, 1.385, 6.064), (-4.893e-08, 1.412, 6.064), (0.5404, 1.305, 6.064), (0.7845, 1.174, 6.064), (0.9985, 0.9985, 6.064), (1.174, 0.7845, 6.064), (1.305, 0.5404, 6.064), (1.385, 0.2755, 6.064), (1.412, 3.083e-07, 6.064), (1.385, -0.2755, 6.064), (1.305, -0.5404, 6.064), (1.174, -0.7845, 6.064), (0.9985, -0.9985, 6.064), (0.7845, -1.174, 6.064), (0.5404, -1.305, 6.064), (0.2755, -1.385, 6.064), (-5.091e-07, -1.412, 6.064), (-0.2755, -1.385, 6.064), (-0.5404, -1.305, 6.064), (-0.7845, -1.174, 6.064), (-0.9985, -0.9985, 6.064), (-1.174, -0.7845, 6.064), (-1.305, -0.5404, 6.064), (-1.385, -0.2755, 6.064), (-1.412, 1.565e-06, 6.064), (-1.385, 0.2755, 6.064), (-1.305, 0.5404, 6.064), (-1.174, 0.7845, 6.064), (-0.9985, 0.9985, 6.064), (-0.7845, 1.174, 6.064), (-0.5404, 1.305, 6.064), (-0.2755, 1.385, 6.064), (0.2755, 1.385, 10.43), (7.738e-07, 1.412, 10.43), (0.5404, 1.305, 10.43), (0.7845, 1.174, 10.43), (0.9985, 0.9985, 10.43), (1.174, 0.7845, 10.43), (1.305, 0.5404, 10.43), (1.385, 0.2755, 10.43), (1.412, 8.76e-08, 10.43), (1.385, -0.2755, 10.43), (1.305, -0.5404, 10.43), (1.174, -0.7845, 10.43), (0.9985, -0.9985, 10.43), (0.7845, -1.174, 10.43), (0.5404, -1.305, 10.43), (0.2755, -1.385, 10.43), (3.137e-07, -1.412, 10.43), (-0.2755, -1.385, 10.43), (-0.5404, -1.305, 10.43), (-0.7845, -1.174, 10.43), (-0.9985, -0.9985, 10.43), (-1.174, -0.7845, 10.43), (-1.305, -0.5404, 10.43), (-1.385, -0.2755, 10.43), (-1.412, 1.345e-06, 10.43), (-1.385, 0.2755, 10.43), (-1.305, 0.5404, 10.43), (-1.174, 0.7845, 10.43), (-0.9985, 0.9985, 10.43), (-0.7845, 1.174, 10.43), (-0.5404, 1.305, 10.43), (-0.2755, 1.385, 10.43), (0.1741, 0.8751, 10.43), (8.301e-07, 0.8922, 10.43), (0.3414, 0.8243, 10.43), (0.4957, 0.7419, 10.43), (0.6309, 0.6309, 10.43), (0.7419, 0.4957, 10.43), (0.8243, 0.3414, 10.43), (0.8751, 0.1741, 10.43), (0.8922, 1.92e-07, 10.43), (0.8751, -0.1741, 10.43), (0.8243, -0.3414, 10.43), (0.7419, -0.4957, 10.43), (0.6309, -0.6309, 10.43), (0.4957, -0.7419, 10.43), (0.3414, -0.8243, 10.43), (0.1741, -0.8751, 10.43), (5.393e-07, -0.8922, 10.43), (-0.1741, -0.8751, 10.43), (-0.3414, -0.8243, 10.43), (-0.4957, -0.7419, 10.43), (-0.6309, -0.6309, 10.43), (-0.7419, -0.4957, 10.43), (-0.8243, -0.3414, 10.43), (-0.8751, -0.1741, 10.43), (-0.8922, 9.862e-07, 10.43), (-0.8751, 0.1741, 10.43), (-0.8243, 0.3414, 10.43), (-0.7419, 0.4957, 10.43), (-0.6309, 0.6309, 10.43), (-0.4957, 0.7419, 10.43), (-0.3414, 0.8243, 10.43), (-0.1741, 0.8751, 10.43), (0.1741, 0.8751, 19.89), (1.653e-06, 0.8922, 19.89), (0.3414, 0.8243, 19.89), (0.3414, -0.8243, 19.89), (0.1741, -0.8751, 19.89), (1.362e-06, -0.8922, 19.89), (-0.1741, -0.8751, 19.89), (-0.3414, -0.8243, 19.89), (-0.3414, 0.8243, 19.89), (-0.1741, 0.8751, 19.89), (0.3414, -0.8243, 19.51), (0.1741, -0.8751, 19.51), (0.3414, -0.8243, 19.72), (0.1741, -0.8751, 19.72), (0.04692, -0.8876, 19.51), (1.339e-06, -0.8922, 19.72), (-0.1741, -0.8751, 19.51), (1.312e-06, -0.8922, 19.51), (0.04692, -0.8876, 19.72), (-0.7419, -0.4957, 19.61), (-0.8816, 0.1079, 19.68), (-0.6309, -0.6309, 19.55), (-0.5363, -0.7085, 19.51), (-0.3414, -0.8243, 19.72), (-0.482, -0.7492, 19.72), (0.4642, -0.7587, 19.89), (-0.1741, -0.8751, 19.72), (0.5758, -0.6761, 19.72), (0.4957, -0.7419, 19.85), (-0.3704, -0.8089, 19.89), (-0.3704, 0.1079, 19.89), (0.6302, 0.1079, 19.89), (0.8816, 0.1079, 19.63), (0.8816, 0.1079, 19.89), (-0.5363, 0.1079, 19.89), (0.8922, 3.392e-07, 19.63), (0.6309, -0.6309, 19.51), (0.8243, -0.3414, 19.6), (0.6302, -0.6315, 19.51), (0.8751, -0.1741, 19.63), (0.7419, -0.4957, 19.56), (0.4957, -0.7419, 19.51), (-0.8816, 0.1079, 19.89), (-0.3414, -0.8243, 19.51), (-0.4957, -0.7419, 19.51), (-0.8243, -0.3414, 19.65), (-0.8922, 1.133e-06, 19.68), (-0.8751, -0.1741, 19.67), (0.1741, 0.8751, 19.51), (0.4642, 0.1079, 19.89), (0.4957, -0.7419, 19.72), (-0.1741, 0.8751, 19.72), (-0.482, 0.7492, 19.72), (-0.3414, 0.8243, 19.72), (0.6302, 0.6315, 19.51), (0.6309, 0.6309, 19.51), (0.7419, 0.4957, 19.56), (0.8751, 0.1741, 19.63), (0.8243, 0.3414, 19.6), (0.4957, 0.7419, 19.51), (0.04692, 0.8876, 19.51), (0.04692, 0.8876, 19.72), (-0.8751, 0.1741, 19.67), (-0.8243, 0.3414, 19.65), (-0.7419, 0.4957, 19.61), (-0.6309, 0.6309, 19.55), (-0.5363, 0.7085, 19.51), (0.3414, 0.8243, 19.51), (-0.1741, 0.8751, 19.51), (1.603e-06, 0.8922, 19.51), (-0.4957, 0.7419, 19.51), (-0.3414, 0.8243, 19.51), (-0.3704, 0.8089, 19.89), (0.1741, 0.8751, 19.72), (1.63e-06, 0.8922, 19.72), (0.3414, 0.8243, 19.72), (0.5758, 0.6761, 19.72), (0.4957, 0.7419, 19.72), (0.4957, 0.7419, 19.85), (0.4642, 0.7587, 19.89)], [(223, 228), (214, 213), (215, 217), (211, 215), (212, 208), (225, 222), (224, 218)], [(0, 24, 29, 3), (24, 0, 161, 153, 174), (6, 4, 10, 17), (28, 2, 3, 29), (8, 9, 19, 18), (6, 9, 38, 33), (0, 4, 195, 190, 194, 265, 253, 249, 207, 160, 161), (9, 6, 17, 19), (37, 38, 9, 8), (2, 1, 12, 14), (19, 17, 90, 104, 109, 23), (15, 14, 20, 21), (11, 16, 81, 86), (18, 19, 23, 22), (0, 3, 15, 13), (3, 2, 14, 15), (5, 7, 16, 11), (4, 0, 13, 10), (7, 8, 18, 16), (1, 5, 11, 12), (12, 11, 86, 85), (13, 15, 21, 116, 101, 107), (16, 18, 22, 77, 78, 81), (17, 10, 99, 89, 90), (14, 12, 85, 74, 80, 20), (10, 13, 107, 94, 99), (4, 6, 58, 223, 124, 128, 269, 245, 203, 195), (6, 33, 59, 58), (25, 30, 29, 24), (24, 174, 233, 25), (34, 47, 40, 31), (28, 29, 30, 27), (24, 29, 28, 466, 467, 465), (36, 48, 49, 39), (34, 33, 38, 39), (25, 233, 169, 236, 231, 272, 260, 256, 216, 213, 31), (39, 49, 47, 34), (37, 36, 39, 38), (33, 468, 476, 454, 37, 38), (27, 44, 42, 26), (49, 53, 112, 106, 92, 47), (45, 51, 50, 44), (41, 84, 83, 46), (48, 52, 53, 49), (25, 43, 45, 30), (30, 45, 44, 27), (32, 41, 46, 35), (31, 40, 43, 25), (35, 46, 48, 36), (26, 42, 41, 32), (42, 88, 84, 41), (43, 108, 103, 119, 51, 45), (46, 83, 79, 62, 52, 48), (47, 92, 93, 97, 40), (44, 50, 76, 75, 88, 42), (40, 97, 98, 108, 43), (57, 54, 55, 56), (59, 58, 223, 55, 54, 228), (31, 213, 143, 139, 185, 166, 240, 135, 131, 220, 223, 58, 34), (34, 58, 59, 33), (33, 59, 228, 227), (67, 148, 154, 180, 175, 173, 483, 459, 462, 461, 75, 76), (63, 61, 60, 71, 70, 64, 65, 162, 150, 157, 204, 246, 250, 262, 191, 187, 200, 242, 266, 125, 121, 218, 129, 133, 238, 164, 183, 137, 141, 208, 209, 254, 258, 270, 229, 234, 170, 147, 148, 67, 68, 69, 73), (69, 68, 120, 113), (62, 63, 73, 114, 112, 53, 52), (73, 69, 113, 114), (68, 67, 76, 50, 51, 119, 120), (71, 60, 77, 22, 23, 109, 110), (70, 71, 110, 117), (79, 458, 463, 464, 61, 63, 62), (80, 65, 64, 115, 116, 21, 20), (75, 461, 484, 446, 447, 449, 460, 457, 458, 79, 83, 84, 88), (87, 495, 494, 5), (64, 70, 117, 115), (98, 146, 155, 181, 177, 172, 102, 103, 108), (95, 163, 172), (93, 91, 89, 99, 94, 163, 152, 159, 206, 248, 252, 264, 193, 189, 202, 244, 268, 127, 123, 222, 219, 130, 134, 239, 165, 184, 138, 142, 210, 255, 259, 271, 230, 235, 168, 145, 146, 98, 97), (106, 105, 91, 93, 92), (105, 104, 90, 89, 91), (103, 102, 182, 156, 149, 171, 237, 232, 273, 261, 257, 217, 144, 140, 186, 167, 241, 136, 132, 105, 106, 112, 114, 113, 120, 119), (118, 199, 198, 72), (176, 174, 24), (173, 162, 65, 80, 74, 510, 512, 513, 483), (172, 177, 181, 155, 146, 95), (172, 163, 94, 107, 101, 102), (215, 214, 31, 96), (212, 211, 111, 66), (196, 197, 100, 4), (105, 132, 221, 122, 126, 267, 243, 201, 188, 192, 263, 251, 247, 205, 158, 151, 179, 182, 102, 101, 116, 115, 117, 110, 109, 104), (274, 275, 277, 276), (276, 277, 279, 278), (278, 279, 281, 280), (280, 281, 283, 282), (282, 283, 285, 284), (284, 285, 287, 286), (286, 287, 289, 288), (288, 289, 291, 290), (290, 291, 293, 292), (292, 293, 295, 294), (294, 295, 297, 296), (296, 297, 299, 298), (298, 299, 301, 300), (300, 301, 303, 302), (302, 303, 305, 304), (304, 305, 307, 306), (306, 307, 309, 308), (308, 309, 311, 310), (310, 311, 313, 312), (312, 313, 315, 314), (314, 315, 317, 316), (316, 317, 319, 318), (318, 319, 321, 320), (320, 321, 323, 322), (322, 323, 325, 324), (324, 325, 327, 326), (326, 327, 329, 328), (328, 329, 331, 330), (330, 331, 333, 332), (332, 333, 335, 334), (317, 315, 358, 359), (334, 335, 337, 336), (336, 337, 275, 274), (274, 276, 278, 280, 282, 284, 286, 288, 290, 292, 294, 296, 298, 300, 302, 304, 306, 308, 310, 312, 314, 316, 318, 320, 322, 324, 326, 328, 330, 332, 334, 336), (359, 358, 390, 391), (335, 333, 367, 368), (291, 289, 345, 346), (309, 307, 354, 355), (327, 325, 363, 364), (283, 281, 341, 342), (301, 299, 350, 351), (319, 317, 359, 360), (337, 335, 368, 369), (293, 291, 346, 347), (311, 309, 355, 356), (329, 327, 364, 365), (285, 283, 342, 343), (303, 301, 351, 352), (321, 319, 360, 361), (277, 275, 339, 338), (275, 337, 369, 339), (295, 293, 347, 348), (313, 311, 356, 357), (331, 329, 365, 366), (287, 285, 343, 344), (305, 303, 352, 353), (323, 321, 361, 362), (279, 277, 338, 340), (297, 295, 348, 349), (315, 313, 357, 358), (333, 331, 366, 367), (289, 287, 344, 345), (307, 305, 353, 354), (325, 323, 362, 363), (281, 279, 340, 341), (299, 297, 349, 350), (394, 393, 425, 426), (346, 345, 377, 378), (360, 359, 391, 392), (347, 346, 378, 379), (361, 360, 392, 393), (348, 347, 379, 380), (362, 361, 393, 394), (349, 348, 380, 381), (363, 362, 394, 395), (350, 349, 381, 382), (364, 363, 395, 396), (351, 350, 382, 383), (365, 364, 396, 397), (352, 351, 383, 384), (338, 339, 371, 370), (366, 365, 397, 398), (353, 352, 384, 385), (340, 338, 370, 372), (367, 366, 398, 399), (354, 353, 385, 386), (341, 340, 372, 373), (368, 367, 399, 400), (355, 354, 386, 387), (342, 341, 373, 374), (369, 368, 400, 401), (356, 355, 387, 388), (343, 342, 374, 375), (339, 369, 401, 371), (357, 356, 388, 389), (344, 343, 375, 376), (358, 357, 389, 390), (345, 344, 376, 377), (429, 428, 497, 498), (381, 380, 412, 413), (395, 394, 426, 427), (382, 381, 413, 414), (396, 395, 427, 428), (383, 382, 414, 415), (397, 396, 428, 429), (384, 383, 415, 416), (370, 371, 403, 402), (398, 397, 429, 430), (385, 384, 416, 417), (372, 370, 402, 404), (399, 398, 430, 431), (386, 385, 417, 418), (373, 372, 404, 405), (400, 399, 431, 432), (387, 386, 418, 419), (374, 373, 405, 406), (401, 400, 432, 433), (388, 387, 419, 420), (375, 374, 406, 407), (371, 401, 433, 403), (389, 388, 420, 421), (376, 375, 407, 408), (390, 389, 421, 422), (377, 376, 408, 409), (391, 390, 422, 423), (378, 377, 409, 410), (392, 391, 423, 424), (379, 378, 410, 411), (393, 392, 424, 425), (380, 379, 411, 412), (434, 435, 443, 442, 506, 464, 463, 441, 440, 439, 438, 437, 459, 483, 513, 436), (416, 415, 475, 444), (402, 403, 503, 494, 482), (430, 429, 498, 499), (417, 416, 444, 445), (404, 402, 482, 501), (431, 430, 499, 500, 504), (418, 417, 445, 448, 451), (405, 404, 501, 493), (432, 431, 504, 505), (419, 418, 451, 450), (406, 405, 493, 488, 489), (433, 432, 505, 502), (420, 419, 450, 477), (407, 406, 489, 490), (403, 433, 502, 503), (421, 420, 477, 478), (408, 407, 490, 492), (422, 421, 478, 456, 455), (409, 408, 492, 491), (423, 422, 455, 453), (410, 409, 491, 466, 469), (424, 423, 453, 479), (411, 410, 469, 473), (425, 424, 479, 481), (412, 411, 473, 471), (426, 425, 481, 480), (413, 412, 471, 474), (427, 426, 480, 454, 496), (414, 413, 474, 470), (428, 427, 496, 497), (415, 414, 470, 472, 475), (484, 461, 462), (494, 503, 502, 505, 504, 500, 7, 5), (464, 506, 486, 78, 77, 60, 61), (466, 491, 492, 490, 489, 488, 1, 2, 28), (449, 447, 438, 439), (511, 509, 436, 513, 512), (507, 508, 435, 434), (509, 507, 434, 436), (488, 493, 501, 482, 494, 5, 1), (457, 460, 440, 441), (464, 468, 33, 227, 226, 91, 105, 225, 224, 61), (448, 445, 444, 475, 472, 26, 32), (487, 486, 506, 442), (463, 458, 457, 441), (456, 478, 477, 450, 451, 448, 32, 35), (448, 452, 82, 32), (454, 480, 481, 479, 453, 455, 456, 35, 36, 37), (472, 470, 474, 471, 473, 469, 466, 28, 27, 26), (486, 487, 485, 508, 507, 509, 511, 510, 74, 85, 86, 81, 78), (500, 499, 498, 497, 496, 454, 37, 8, 7), (447, 446, 437, 438), (508, 485, 443, 435), (512, 510, 511), (485, 487, 442, 443), (446, 484, 462, 459, 437), (465, 483, 173, 178, 102, 172, 176, 24), (460, 449, 439, 440)])
me_cylinder_001.polygons.foreach_set('use_smooth', [1, 1, 1, 1, 1, 1, 1, 1, 1, 1, 1, 1, 1, 1, 1, 1, 1, 1, 1, 1, 1, 1, 1, 1, 1, 1, 1, 1, 1, 1, 1, 1, 1, 1, 1, 1, 1, 1, 1, 1, 1, 1, 1, 1, 1, 1, 1, 1, 1, 1, 1, 1, 1, 1, 1, 1, 1, 1, 1, 1, 1, 0, 0, 1, 1, 1, 1, 1, 1, 0, 1, 0, 1, 1, 0, 0, 0, 0, 0, 0, 1, 1, 0, 0, 0, 1, 1, 1, 0, 0, 0, 0, 0, 0, 0, 0, 0, 0, 0, 0, 0, 0, 0, 0, 0, 0, 0, 0, 0, 0, 0, 0, 0, 0, 0, 0, 0, 0, 0, 0, 0, 0, 0, 0, 0, 0, 0, 0, 0, 0, 0, 0, 0, 0, 0, 0, 0, 0, 0, 0, 0, 0, 0, 0, 0, 0, 0, 0, 0, 0, 0, 0, 0, 0, 0, 0, 0, 0, 0, 0, 0, 0, 0, 0, 0, 0, 0, 0, 0, 0, 0, 0, 0, 0, 0, 0, 0, 0, 0, 0, 0, 0, 0, 0, 0, 0, 0, 0, 0, 0, 0, 0, 0, 0, 0, 0, 0, 0, 0, 0, 0, 0, 0, 0, 0, 0, 0, 0, 0, 0, 0, 0, 0, 0, 0, 0, 0, 0, 0, 0, 0, 0, 0, 0, 0, 0, 0, 0, 0, 0, 0, 0, 0, 0, 0, 0, 0, 0, 0, 0, 0, 0, 0, 0, 0, 0, 0, 0, 0, 0, 0, 0, 1, 0, 1, 0, 0, 0, 0, 1, 0, 1, 1, 0, 0, 1, 1, 1, 1, 0, 1, 0, 0, 0, 0, 0, 1, 0])
_uv = me_cylinder_001.uv_layers.new(name='UVMap')
_uv.uv.foreach_set('vector', [0.3161, 0.8551, 0.437, 0.8551, 0.437, 0.8807, 0.3161, 0.8807, 0.6209, 0.9636, 0.5, 0.9636, 0.6154, 0.9495, 0.6175, 0.9506, 0.6209, 0.9516, 0.7896, 0.7313, 0.7511, 0.7313, 0.7511, 0.7194, 0.7835, 0.7194, 0.2909, 0.9516, 0.17, 0.9516, 0.17, 0.9168, 0.2909, 0.9168, 0.6688, 0.914, 0.6688, 0.8792, 0.6568, 0.8813, 0.6568, 0.9105, 0.6688, 0.8536, 0.6688, 0.8792, 0.7896, 0.8792, 0.7896, 0.8536, 0.7126, 0.7313, 0.7511, 0.7313, 0.7511, 0.8358, 0.7503, 0.8356, 0.746, 0.8352, 0.7417, 0.8356, 0.7376, 0.8368, 0.7338, 0.8389, 0.7304, 0.8416, 0.7277, 0.845, 0.7267, 0.8467, 0.6688, 0.8792, 0.6688, 0.8536, 0.6568, 0.8597, 0.6568, 0.8813, 0.7777, 0.9501, 0.7777, 0.9153, 0.6568, 0.9153, 0.6568, 0.9501, 0.9407, 0.1339, 0.9407, 0.1577, 0.9527, 0.1638, 0.9527, 0.1438, 0.9457, 0.8784, 0.9241, 0.8984, 0.9308, 0.9051, 0.9451, 0.8959, 0.9451, 0.9019, 0.9498, 0.8976, 0.9457, 0.9833, 0.9749, 0.9833, 0.9683, 0.964, 0.9498, 0.964, 0.9527, 0.1962, 0.9527, 0.2286, 0.9631, 0.2184, 0.9631, 0.1962, 0.9749, 0.8784, 0.9457, 0.8784, 0.9498, 0.8976, 0.9683, 0.8976, 0.3161, 0.8551, 0.3161, 0.8807, 0.3042, 0.8828, 0.3042, 0.8612, 0.3161, 0.8807, 0.3161, 0.9155, 0.3042, 0.912, 0.3042, 0.8828, 0.9407, 0.1962, 0.9407, 0.2347, 0.9527, 0.2286, 0.9527, 0.1962, 0.7511, 0.7313, 0.7126, 0.7313, 0.7187, 0.7194, 0.7511, 0.7194, 0.9407, 0.2347, 0.9407, 0.2585, 0.9527, 0.2486, 0.9527, 0.2286, 0.9407, 0.1577, 0.9407, 0.1962, 0.9527, 0.1962, 0.9527, 0.1638, 0.9527, 0.1638, 0.9527, 0.1962, 0.9631, 0.1962, 0.9631, 0.174, 0.9241, 0.9632, 0.9457, 0.9833, 0.9498, 0.964, 0.9451, 0.9598, 0.9451, 0.9658, 0.9308, 0.9566, 0.9847, 0.8984, 0.9749, 0.8784, 0.9683, 0.8976, 0.9695, 0.9001, 0.9759, 0.8959, 0.9759, 0.9086, 0.7835, 0.7194, 0.7511, 0.7194, 0.7511, 0.7129, 0.7768, 0.7129, 0.7769, 0.7126, 0.9749, 0.9833, 0.9847, 0.9632, 0.9759, 0.9531, 0.9759, 0.9658, 0.9695, 0.9616, 0.9683, 0.964, 0.7511, 0.7194, 0.7187, 0.7194, 0.7254, 0.7126, 0.7255, 0.7129, 0.7511, 0.7129, 0.7511, 0.7313, 0.7896, 0.7313, 0.7749, 0.8522, 0.7674, 0.8522, 0.7664, 0.8488, 0.7644, 0.845, 0.7616, 0.8416, 0.7583, 0.8389, 0.7545, 0.8368, 0.7511, 0.8358, 0.7896, 0.7313, 0.7896, 0.8522, 0.7749, 0.8522, 0.7749, 0.8522, 0.1819, 0.9155, 0.1819, 0.8898, 0.3028, 0.8898, 0.3028, 0.9155, 0.9992, 0.9993, 0.9872, 0.9993, 0.9861, 0.9857, 0.9992, 0.8784, 0.4155, 0.5565, 0.4035, 0.5504, 0.4035, 0.518, 0.4155, 0.518, 0.2923, 0.9516, 0.2923, 0.9168, 0.4131, 0.9168, 0.4131, 0.9516, 0.4749, 0.8087, 0.4987, 0.7831, 0.4987, 0.7483, 0.4915, 0.7448, 0.4915, 0.7623, 0.4749, 0.7623, 0.512, 0.8166, 0.5, 0.82, 0.5, 0.8492, 0.512, 0.8513, 0.512, 0.877, 0.6328, 0.877, 0.6328, 0.8513, 0.512, 0.8513, 0.4155, 0.4795, 0.5227, 0.4926, 0.5191, 0.4945, 0.5158, 0.4973, 0.513, 0.5006, 0.511, 0.5044, 0.5097, 0.5086, 0.5093, 0.5129, 0.5097, 0.5172, 0.51, 0.518, 0.4155, 0.518, 0.512, 0.8513, 0.5, 0.8492, 0.5, 0.8708, 0.512, 0.877, 0.0006771, 0.9636, 0.1216, 0.9636, 0.1216, 0.9289, 0.0006771, 0.9289, 0.6309, 0.9392, 0.6309, 0.8928, 0.6081, 0.8928, 0.6081, 0.8783, 0.6071, 0.8788, 0.6071, 0.9136, 0.6209, 0.6825, 0.6328, 0.6726, 0.6328, 0.6526, 0.6209, 0.6587, 0.8838, 0.8784, 0.8878, 0.8976, 0.8832, 0.9019, 0.8832, 0.8959, 0.8689, 0.9051, 0.8622, 0.8984, 0.8838, 0.9833, 0.8878, 0.964, 0.9063, 0.964, 0.913, 0.9833, 0.6328, 0.6202, 0.6433, 0.6202, 0.6433, 0.5979, 0.6328, 0.5878, 0.913, 0.8784, 0.9063, 0.8976, 0.8878, 0.8976, 0.8838, 0.8784, 0.1819, 0.9155, 0.17, 0.9093, 0.17, 0.8877, 0.1819, 0.8898, 0.1819, 0.8898, 0.17, 0.8877, 0.17, 0.8585, 0.1819, 0.8551, 0.6209, 0.6202, 0.6328, 0.6202, 0.6328, 0.5878, 0.6209, 0.5817, 0.4155, 0.518, 0.4035, 0.518, 0.4035, 0.4856, 0.4155, 0.4795, 0.6209, 0.5817, 0.6328, 0.5878, 0.6328, 0.5678, 0.6209, 0.5579, 0.6209, 0.6587, 0.6328, 0.6526, 0.6328, 0.6202, 0.6209, 0.6202, 0.6328, 0.6526, 0.6433, 0.6424, 0.6433, 0.6202, 0.6328, 0.6202, 0.8622, 0.9632, 0.8689, 0.9566, 0.8832, 0.9658, 0.8832, 0.9598, 0.8878, 0.964, 0.8838, 0.9833, 0.9228, 0.8984, 0.914, 0.9086, 0.914, 0.8959, 0.9075, 0.9001, 0.9063, 0.8976, 0.913, 0.8784, 0.4035, 0.5504, 0.3968, 0.5438, 0.397, 0.5436, 0.397, 0.518, 0.4035, 0.518, 0.913, 0.9833, 0.9063, 0.964, 0.9075, 0.9616, 0.914, 0.9658, 0.914, 0.9531, 0.9228, 0.9632, 0.4035, 0.518, 0.397, 0.518, 0.397, 0.4924, 0.3968, 0.4922, 0.4035, 0.4856, 0.6925, 0.4795, 0.6925, 0.5032, 0.6925, 0.5032, 0.6925, 0.4795, 0.6925, 0.527, 0.6925, 0.527, 0.6925, 0.5195, 0.6925, 0.5032, 0.6925, 0.5032, 0.6925, 0.5195, 0.4155, 0.518, 0.51, 0.518, 0.511, 0.5213, 0.513, 0.5251, 0.5158, 0.5285, 0.5191, 0.5312, 0.5229, 0.5333, 0.5271, 0.5345, 0.5314, 0.5349, 0.5357, 0.5345, 0.5364, 0.5343, 0.5364, 0.5417, 0.4155, 0.5565, 0.4155, 0.5565, 0.5364, 0.5417, 0.5364, 0.5417, 0.5364, 0.5565, 0.6309, 0.9392, 0.6457, 0.9458, 0.6531, 0.9458, 0.6531, 0.9392, 0.9663, 0.5125, 0.9663, 0.6444, 0.9681, 0.6482, 0.9688, 0.6525, 0.9681, 0.6568, 0.9678, 0.6575, 0.9694, 0.6575, 0.9694, 0.6003, 0.9726, 0.6014, 0.9809, 0.6057, 0.9809, 0.5189, 0.9745, 0.5125, 0.46, 0.8025, 0.315, 0.8025, 0.17, 0.8025, 0.17, 0.8076, 0.17, 0.8281, 0.17, 0.8486, 0.17, 0.8537, 0.3119, 0.8537, 0.3116, 0.8536, 0.3077, 0.8516, 0.3044, 0.8488, 0.3016, 0.8455, 0.2996, 0.8417, 0.2984, 0.8375, 0.2979, 0.8332, 0.2984, 0.8289, 0.2996, 0.8248, 0.3016, 0.821, 0.3044, 0.8176, 0.3077, 0.8149, 0.3116, 0.8128, 0.3157, 0.8116, 0.32, 0.8112, 0.3243, 0.8116, 0.3284, 0.8128, 0.3323, 0.8149, 0.3356, 0.8176, 0.3383, 0.821, 0.3404, 0.8248, 0.3412, 0.8274, 0.3416, 0.8289, 0.3421, 0.8332, 0.3416, 0.8375, 0.3404, 0.8417, 0.3383, 0.8455, 0.3356, 0.8488, 0.3323, 0.8516, 0.3284, 0.8536, 0.328, 0.8537, 0.46, 0.8537, 0.46, 0.8486, 0.46, 0.8281, 0.46, 0.8076, 0.8994, 0.9308, 0.8994, 0.9514, 0.8832, 0.9514, 0.8832, 0.9308, 0.9075, 0.9001, 0.8994, 0.9052, 0.8994, 0.9103, 0.8832, 0.9103, 0.8832, 0.9019, 0.8878, 0.8976, 0.9063, 0.8976, 0.8994, 0.9103, 0.8994, 0.9308, 0.8832, 0.9308, 0.8832, 0.9103, 0.8994, 0.9514, 0.8994, 0.9565, 0.9075, 0.9616, 0.9063, 0.964, 0.8878, 0.964, 0.8832, 0.9598, 0.8832, 0.9514, 0.9613, 0.9103, 0.9613, 0.9052, 0.9695, 0.9001, 0.9683, 0.8976, 0.9498, 0.8976, 0.9451, 0.9019, 0.9451, 0.9103, 0.9613, 0.9308, 0.9613, 0.9103, 0.9451, 0.9103, 0.9451, 0.9308, 0.965, 0.5189, 0.965, 0.6009, 0.9534, 0.597, 0.9534, 0.6575, 0.9504, 0.6575, 0.9504, 0.5125, 0.9585, 0.5125, 0.9695, 0.9616, 0.9613, 0.9565, 0.9613, 0.9514, 0.9451, 0.9514, 0.9451, 0.9598, 0.9498, 0.964, 0.9683, 0.964, 0.6386, 0.6551, 0.5518, 0.6551, 0.5561, 0.6498, 0.5616, 0.6396, 0.5649, 0.6286, 0.5661, 0.6171, 0.5649, 0.6056, 0.5616, 0.5945, 0.5566, 0.5852, 0.6386, 0.5852, 0.6433, 0.5979, 0.6433, 0.6202, 0.6433, 0.6424, 0.677, 0.5489, 0.677, 0.4795, 0.6911, 0.4795, 0.6911, 0.5489, 0.9613, 0.9514, 0.9613, 0.9308, 0.9451, 0.9308, 0.9451, 0.9514, 0.9782, 0.003148, 0.9782, 0.1294, 0.98, 0.1332, 0.9806, 0.1375, 0.98, 0.1418, 0.9796, 0.1425, 0.9928, 0.1425, 0.9928, 0.0006771, 0.9784, 0.002893, 0.9407, 0.2729, 0.9407, 0.2759, 0.9422, 0.2729, 0.397, 0.5436, 0.5364, 0.5436, 0.6757, 0.5436, 0.6757, 0.518, 0.6757, 0.4924, 0.5394, 0.4924, 0.5398, 0.4925, 0.5436, 0.4945, 0.547, 0.4973, 0.5497, 0.5006, 0.5517, 0.5044, 0.553, 0.5086, 0.5534, 0.5129, 0.553, 0.5172, 0.5517, 0.5213, 0.5497, 0.5251, 0.547, 0.5285, 0.5436, 0.5312, 0.5398, 0.5333, 0.5364, 0.5343, 0.5357, 0.5345, 0.5314, 0.5349, 0.5271, 0.5345, 0.5229, 0.5333, 0.5191, 0.5312, 0.5158, 0.5285, 0.513, 0.5251, 0.511, 0.5213, 0.5097, 0.5172, 0.5093, 0.5129, 0.5097, 0.5086, 0.511, 0.5044, 0.513, 0.5006, 0.5158, 0.4973, 0.5191, 0.4945, 0.5229, 0.4925, 0.5233, 0.4924, 0.397, 0.4924, 0.397, 0.518, 0.9969, 0.5125, 0.9969, 0.6543, 0.9823, 0.6543, 0.9823, 0.515, 0.9825, 0.5147, 0.9927, 0.7126, 0.9927, 0.8544, 0.9784, 0.8522, 0.9781, 0.852, 0.9781, 0.7126, 0.1425, 0.8639, 0.0006771, 0.8639, 0.005676, 0.8561, 0.00998, 0.8557, 0.01412, 0.8545, 0.01793, 0.8524, 0.02128, 0.8497, 0.02402, 0.8463, 0.02606, 0.8425, 0.02731, 0.8384, 0.02774, 0.8341, 0.02731, 0.8298, 0.02606, 0.8256, 0.02402, 0.8218, 0.02128, 0.8185, 0.01793, 0.8157, 0.01412, 0.8137, 0.00998, 0.8124, 0.005676, 0.812, 0.0006771, 0.794, 0.1425, 0.794, 0.1457, 0.8, 0.1457, 0.8084, 0.1457, 0.829, 0.1457, 0.8495, 0.1457, 0.8579, 0.6568, 0.9514, 0.7613, 0.9514, 0.7613, 0.9676, 0.6568, 0.9676, 0.4629, 0.8087, 0.4629, 0.8141, 0.4749, 0.8087, 0.9581, 0.2598, 0.9567, 0.2629, 0.9567, 0.4048, 0.9648, 0.4048, 0.9713, 0.3984, 0.9713, 0.2973, 0.963, 0.3017, 0.9597, 0.3028, 0.9597, 0.2598, 0.9422, 0.2729, 0.9425, 0.2722, 0.9432, 0.2679, 0.9425, 0.2636, 0.9407, 0.2598, 0.9407, 0.2729, 0.9422, 0.2729, 0.9407, 0.2759, 0.9407, 0.4122, 0.941, 0.4125, 0.9553, 0.4147, 0.9553, 0.2729, 0.5, 0.9775, 0.5, 0.965, 0.5945, 0.965, 0.5945, 0.9775, 0.17, 0.9691, 0.17, 0.9529, 0.2645, 0.9529, 0.2645, 0.9691, 0.3704, 0.9529, 0.3704, 0.9655, 0.2659, 0.9655, 0.2659, 0.9529, 0.791, 0.7176, 0.809, 0.7126, 0.8094, 0.7169, 0.8107, 0.7211, 0.8127, 0.7249, 0.8154, 0.7282, 0.8188, 0.731, 0.8226, 0.733, 0.8267, 0.7343, 0.831, 0.7347, 0.8353, 0.7343, 0.8395, 0.733, 0.8433, 0.731, 0.8466, 0.7282, 0.8494, 0.7249, 0.8514, 0.7211, 0.8527, 0.7169, 0.8531, 0.7126, 0.8608, 0.7176, 0.8608, 0.8594, 0.8548, 0.8626, 0.8464, 0.8626, 0.8259, 0.8626, 0.8054, 0.8626, 0.797, 0.8626, 0.791, 0.8594, 0.7113, 0.1421, 0.0006771, 0.1421, 0.0006771, 0.155, 0.7113, 0.155, 0.7113, 0.155, 0.0006771, 0.155, 0.0006771, 0.1674, 0.7113, 0.1674, 0.7113, 0.1674, 0.0006771, 0.1674, 0.0006771, 0.1788, 0.7113, 0.1788, 0.7113, 0.1788, 0.0006771, 0.1788, 0.0006771, 0.1888, 0.7113, 0.1888, 0.7126, 0.7113, 0.7126, 0.0006771, 0.7226, 0.0006771, 0.7226, 0.7113, 0.7226, 0.7113, 0.7226, 0.0006771, 0.734, 0.0006771, 0.734, 0.7113, 0.734, 0.7113, 0.734, 0.0006771, 0.7464, 0.0006771, 0.7464, 0.7113, 0.7464, 0.7113, 0.7464, 0.0006771, 0.7593, 0.0006771, 0.7593, 0.7113, 0.7593, 0.7113, 0.7593, 0.0006771, 0.7722, 0.0006771, 0.7722, 0.7113, 0.7722, 0.7113, 0.7722, 0.0006771, 0.7846, 0.0006771, 0.7846, 0.7113, 0.7846, 0.7113, 0.7846, 0.0006771, 0.796, 0.0006771, 0.796, 0.7113, 0.9139, 0.7113, 0.9139, 0.0006771, 0.9239, 0.0006771, 0.9239, 0.7113, 0.7113, 0.09405, 0.0006771, 0.09405, 0.0006771, 0.08404, 0.7113, 0.08404, 0.7113, 0.08404, 0.0006771, 0.08404, 0.0006771, 0.07263, 0.7113, 0.07263, 0.7113, 0.07263, 0.0006771, 0.07263, 0.0006771, 0.06024, 0.7113, 0.06024, 0.7113, 0.06024, 0.0006771, 0.06024, 0.0006771, 0.04736, 0.7113, 0.04736, 0.7113, 0.04736, 0.0006771, 0.04736, 0.0006771, 0.03448, 0.7113, 0.03448, 0.7113, 0.03448, 0.0006771, 0.03448, 0.0006771, 0.0221, 0.7113, 0.0221, 0.7113, 0.0221, 0.0006771, 0.0221, 0.0006771, 0.01068, 0.7113, 0.01068, 0.7113, 0.01068, 0.0006771, 0.01068, 0.0006771, 0.0006771, 0.7113, 0.0006771, 0.8921, 0.7113, 0.8921, 0.0006771, 0.8821, 0.0006771, 0.8821, 0.7113, 0.8821, 0.7113, 0.8821, 0.0006771, 0.8707, 0.0006771, 0.8707, 0.7113, 0.8693, 0.7113, 0.8693, 0.0006771, 0.8569, 0.0006771, 0.8569, 0.7113, 0.8569, 0.7113, 0.8569, 0.0006771, 0.844, 0.0006771, 0.844, 0.7113, 0.844, 0.7113, 0.844, 0.0006771, 0.8312, 0.0006771, 0.8312, 0.7113, 0.8312, 0.7113, 0.8312, 0.0006771, 0.8188, 0.0006771, 0.8188, 0.7113, 0.8188, 0.7113, 0.8188, 0.0006771, 0.8074, 0.0006771, 0.8074, 0.7113, 0.8074, 0.7113, 0.8074, 0.0006771, 0.7974, 0.0006771, 0.7974, 0.7113, 0.7113, 0.0954, 0.0006771, 0.0954, 0.0006771, 0.1054, 0.7113, 0.1054, 0.7113, 0.1054, 0.0006771, 0.1054, 0.0006771, 0.1168, 0.7113, 0.1168, 0.9239, 0.8531, 0.9131, 0.8459, 0.8958, 0.8669, 0.911, 0.8771, 0.7113, 0.1168, 0.0006771, 0.1168, 0.0006771, 0.1292, 0.7113, 0.1292, 0.7113, 0.1292, 0.0006771, 0.1292, 0.0006771, 0.1421, 0.7113, 0.1421, 0.6289, 0.7687, 0.6315, 0.756, 0.6315, 0.7431, 0.6289, 0.7304, 0.624, 0.7184, 0.6168, 0.7076, 0.6076, 0.6985, 0.5969, 0.6913, 0.5849, 0.6863, 0.5722, 0.6838, 0.5593, 0.6838, 0.5466, 0.6863, 0.5346, 0.6913, 0.5239, 0.6985, 0.5147, 0.7076, 0.5075, 0.7184, 0.5026, 0.7304, 0.5, 0.7431, 0.5, 0.756, 0.5026, 0.7687, 0.5075, 0.7806, 0.5147, 0.7914, 0.5239, 0.8006, 0.5346, 0.8078, 0.5466, 0.8127, 0.5593, 0.8152, 0.5722, 0.8152, 0.5849, 0.8127, 0.5969, 0.8078, 0.6076, 0.8006, 0.6168, 0.7914, 0.624, 0.7806, 0.6827, 0.4781, 0.6968, 0.4781, 0.6968, 0.1901, 0.6827, 0.1901, 0.4385, 0.6088, 0.4477, 0.5996, 0.4304, 0.5786, 0.4175, 0.5915, 0.4704, 0.7138, 0.4584, 0.7089, 0.4456, 0.7329, 0.4625, 0.7399, 0.8918, 0.814, 0.8893, 0.8013, 0.8622, 0.804, 0.8658, 0.8219, 0.4831, 0.5849, 0.496, 0.5849, 0.4987, 0.5579, 0.4804, 0.5579, 0.4313, 0.6818, 0.4264, 0.6698, 0.4003, 0.6777, 0.4073, 0.6946, 0.8968, 0.7637, 0.9039, 0.753, 0.8829, 0.7357, 0.8728, 0.7509, 0.3949, 0.7845, 0.3949, 0.7715, 0.3678, 0.7689, 0.3678, 0.7871, 0.4313, 0.6195, 0.4385, 0.6088, 0.4175, 0.5915, 0.4073, 0.6067, 0.4831, 0.7164, 0.4704, 0.7138, 0.4625, 0.7399, 0.4804, 0.7434, 0.8968, 0.826, 0.8918, 0.814, 0.8658, 0.8219, 0.8728, 0.8388, 0.4704, 0.5875, 0.4831, 0.5849, 0.4804, 0.5579, 0.4625, 0.5614, 0.4385, 0.6925, 0.4313, 0.6818, 0.4073, 0.6946, 0.4175, 0.7098, 0.8918, 0.7757, 0.8968, 0.7637, 0.8728, 0.7509, 0.8658, 0.7678, 0.9915, 0.2249, 0.9941, 0.2122, 0.968, 0.2044, 0.9645, 0.2223, 0.4238, 0.6442, 0.4264, 0.6315, 0.4003, 0.6236, 0.3968, 0.6415, 0.4264, 0.6315, 0.4313, 0.6195, 0.4073, 0.6067, 0.4003, 0.6236, 0.496, 0.7164, 0.4831, 0.7164, 0.4804, 0.7434, 0.4987, 0.7434, 0.9039, 0.8367, 0.8968, 0.826, 0.8728, 0.8388, 0.8829, 0.854, 0.4584, 0.5924, 0.4704, 0.5875, 0.4625, 0.5614, 0.4456, 0.5684, 0.4477, 0.7017, 0.4385, 0.6925, 0.4175, 0.7098, 0.4304, 0.7227, 0.8893, 0.7884, 0.8918, 0.7757, 0.8658, 0.7678, 0.8622, 0.7857, 0.9915, 0.2379, 0.9915, 0.2249, 0.9645, 0.2223, 0.9645, 0.2406, 0.4238, 0.6571, 0.4238, 0.6442, 0.3968, 0.6415, 0.3968, 0.6598, 0.9131, 0.7438, 0.9239, 0.7366, 0.911, 0.7126, 0.8958, 0.7228, 0.9131, 0.8459, 0.9039, 0.8367, 0.8829, 0.854, 0.8958, 0.8669, 0.4477, 0.5996, 0.4584, 0.5924, 0.4456, 0.5684, 0.4304, 0.5786, 0.4584, 0.7089, 0.4477, 0.7017, 0.4304, 0.7227, 0.4456, 0.7329, 0.8893, 0.8013, 0.8893, 0.7884, 0.8622, 0.7857, 0.8622, 0.804, 0.9941, 0.2506, 0.9915, 0.2379, 0.9645, 0.2406, 0.968, 0.2585, 0.4264, 0.6698, 0.4238, 0.6571, 0.3968, 0.6598, 0.4003, 0.6777, 0.9039, 0.753, 0.9131, 0.7438, 0.8958, 0.7228, 0.8829, 0.7357, 0.1247, 0.8988, 0.13, 0.8814, 0.1617, 0.8945, 0.1584, 0.9055, 0.3772, 0.7675, 0.359, 0.7675, 0.359, 0.4795, 0.3772, 0.4795, 0.6665, 0.4781, 0.6827, 0.4781, 0.6827, 0.1901, 0.6665, 0.1901, 0.3954, 0.7675, 0.3772, 0.7675, 0.3772, 0.4795, 0.3954, 0.4795, 0.6477, 0.4781, 0.6652, 0.4781, 0.6652, 0.1901, 0.6477, 0.1901, 0.6621, 0.8459, 0.6446, 0.8459, 0.6446, 0.5579, 0.6621, 0.5579, 0.6295, 0.4781, 0.6477, 0.4781, 0.6477, 0.1901, 0.6295, 0.1901, 0.6783, 0.8459, 0.6621, 0.8459, 0.6621, 0.5579, 0.6783, 0.5579, 0.6113, 0.4781, 0.6295, 0.4781, 0.6295, 0.1901, 0.6113, 0.1901, 0.6924, 0.8459, 0.6783, 0.8459, 0.6783, 0.5579, 0.6924, 0.5579, 0.5938, 0.4781, 0.6113, 0.4781, 0.6113, 0.1901, 0.5938, 0.1901, 0.4586, 0.4781, 0.4445, 0.4781, 0.4445, 0.1901, 0.4586, 0.1901, 0.5777, 0.4781, 0.5938, 0.4781, 0.5938, 0.1901, 0.5777, 0.1901, 0.4747, 0.4781, 0.4586, 0.4781, 0.4586, 0.1901, 0.4747, 0.1901, 0.359, 0.4781, 0.3772, 0.4781, 0.3772, 0.1901, 0.359, 0.1901, 0.5636, 0.4781, 0.5777, 0.4781, 0.5777, 0.1901, 0.5636, 0.1901, 0.4922, 0.4781, 0.4747, 0.4781, 0.4747, 0.1901, 0.4922, 0.1901, 0.3415, 0.4781, 0.359, 0.4781, 0.359, 0.1901, 0.3415, 0.1901, 0.429, 0.4781, 0.4431, 0.4781, 0.4431, 0.1901, 0.429, 0.1901, 0.5104, 0.4781, 0.4922, 0.4781, 0.4922, 0.1901, 0.5104, 0.1901, 0.3254, 0.4781, 0.3415, 0.4781, 0.3415, 0.1901, 0.3254, 0.1901, 0.4129, 0.4781, 0.429, 0.4781, 0.429, 0.1901, 0.4129, 0.1901, 0.5286, 0.4781, 0.5104, 0.4781, 0.5104, 0.1901, 0.5286, 0.1901, 0.3113, 0.4781, 0.3254, 0.4781, 0.3254, 0.1901, 0.3113, 0.1901, 0.3954, 0.4781, 0.4129, 0.4781, 0.4129, 0.1901, 0.3954, 0.1901, 0.5461, 0.4781, 0.5286, 0.4781, 0.5286, 0.1901, 0.5461, 0.1901, 0.3254, 0.7675, 0.3113, 0.7675, 0.3113, 0.4795, 0.3254, 0.4795, 0.3772, 0.4781, 0.3954, 0.4781, 0.3954, 0.1901, 0.3772, 0.1901, 0.5622, 0.4781, 0.5461, 0.4781, 0.5461, 0.1901, 0.5622, 0.1901, 0.3415, 0.7675, 0.3254, 0.7675, 0.3254, 0.4795, 0.3415, 0.4795, 0.9394, 0.4219, 0.9253, 0.4219, 0.9253, 0.1339, 0.9394, 0.1339, 0.359, 0.7675, 0.3415, 0.7675, 0.3415, 0.4795, 0.359, 0.4795, 0.2355, 0.1901, 0.2253, 0.1901, 0.2253, 0.7989, 0.2355, 0.7963, 0.4647, 0.8518, 0.4629, 0.8336, 0.4973, 0.8336, 0.4984, 0.8451, 0.1229, 0.917, 0.1247, 0.8988, 0.1584, 0.9055, 0.1572, 0.917, 0.9409, 0.7268, 0.9525, 0.7126, 0.9768, 0.7369, 0.9695, 0.7458, 0.1247, 0.9352, 0.1229, 0.917, 0.1572, 0.917, 0.1584, 0.9285, 0.9323, 0.7429, 0.9409, 0.7268, 0.9695, 0.7458, 0.964, 0.756, 0.13, 0.9527, 0.1247, 0.9352, 0.1584, 0.9285, 0.1617, 0.9396, 0.927, 0.7604, 0.9323, 0.7429, 0.964, 0.756, 0.9607, 0.7671, 0.927, 0.08479, 0.9253, 0.0666, 0.9596, 0.0666, 0.9607, 0.07809, 0.1386, 0.9688, 0.13, 0.9527, 0.1617, 0.9396, 0.1672, 0.9498, 0.9252, 0.7786, 0.927, 0.7604, 0.9607, 0.7671, 0.9595, 0.7786, 0.9324, 0.1023, 0.927, 0.08479, 0.9607, 0.07809, 0.9641, 0.08915, 0.941, 0.01481, 0.9526, 0.0006771, 0.9768, 0.02495, 0.9695, 0.03387, 0.927, 0.7967, 0.9252, 0.7786, 0.9595, 0.7786, 0.9607, 0.79, 0.941, 0.1184, 0.9324, 0.1023, 0.9641, 0.08915, 0.9695, 0.09933, 0.9324, 0.03092, 0.941, 0.01481, 0.9695, 0.03387, 0.9641, 0.04406, 0.9323, 0.8142, 0.927, 0.7967, 0.9607, 0.79, 0.964, 0.8011, 0.9526, 0.1325, 0.941, 0.1184, 0.9695, 0.09933, 0.9768, 0.1083, 0.927, 0.04841, 0.9324, 0.03092, 0.9641, 0.04406, 0.9607, 0.05511, 0.9409, 0.8304, 0.9323, 0.8142, 0.964, 0.8011, 0.9695, 0.8113, 0.9288, 0.4401, 0.9358, 0.4232, 0.9661, 0.4394, 0.9617, 0.4501, 0.9253, 0.0666, 0.927, 0.04841, 0.9607, 0.05511, 0.9596, 0.0666, 0.9525, 0.8445, 0.9409, 0.8304, 0.9695, 0.8113, 0.9768, 0.8202, 0.9253, 0.4581, 0.9288, 0.4401, 0.9617, 0.4501, 0.9594, 0.4614, 0.3968, 0.7627, 0.4003, 0.7448, 0.4332, 0.7548, 0.4309, 0.7661, 0.9253, 0.4763, 0.9253, 0.4581, 0.9594, 0.4614, 0.9594, 0.473, 0.3968, 0.781, 0.3968, 0.7627, 0.4309, 0.7661, 0.4309, 0.7776, 0.9288, 0.4943, 0.9253, 0.4763, 0.9594, 0.473, 0.9617, 0.4843, 0.4003, 0.7989, 0.3968, 0.781, 0.4309, 0.7776, 0.4332, 0.789, 0.9358, 0.5111, 0.9288, 0.4943, 0.9617, 0.4843, 0.9661, 0.495, 0.13, 0.8814, 0.1386, 0.8652, 0.1672, 0.8843, 0.1617, 0.8945, 0.4629, 0.8336, 0.4647, 0.8154, 0.4984, 0.8221, 0.4973, 0.8336, 0.4743, 0.9718, 0.4628, 0.9729, 0.4513, 0.9718, 0.4402, 0.9684, 0.4383, 0.9674, 0.4383, 0.9211, 0.4383, 0.8606, 0.4402, 0.8596, 0.4513, 0.8562, 0.4628, 0.8551, 0.4743, 0.8562, 0.4853, 0.8596, 0.4934, 0.8639, 0.4934, 0.9211, 0.4934, 0.9641, 0.4853, 0.9684, 0.01979, 0.7927, 0.009604, 0.7927, 0.009604, 0.1932, 0.01979, 0.1932, 0.1155, 0.7927, 0.127, 0.7927, 0.127, 0.1932, 0.1239, 0.1932, 0.1155, 0.1932, 0.2444, 0.1901, 0.2355, 0.1901, 0.2355, 0.7963, 0.2444, 0.7927, 0.03084, 0.7927, 0.01979, 0.7927, 0.01979, 0.1932, 0.03084, 0.1932, 0.1045, 0.7927, 0.1155, 0.7927, 0.1155, 0.1932, 0.1045, 0.1932, 0.1597, 0.7927, 0.1687, 0.7927, 0.1687, 0.1901, 0.1624, 0.1932, 0.1597, 0.1932, 0.04233, 0.7927, 0.03084, 0.7927, 0.03084, 0.1932, 0.03923, 0.1932, 0.04233, 0.1932, 0.09427, 0.7927, 0.1045, 0.7927, 0.1045, 0.1932, 0.09427, 0.1932, 0.1495, 0.7927, 0.1597, 0.7927, 0.1597, 0.1932, 0.1495, 0.1932, 0.05382, 0.7927, 0.04233, 0.7927, 0.04233, 0.1932, 0.05382, 0.1932, 0.08534, 0.7927, 0.09427, 0.7927, 0.09427, 0.1932, 0.08539, 0.1932, 0.08534, 0.1932, 0.1385, 0.7927, 0.1495, 0.7927, 0.1495, 0.1932, 0.1385, 0.1932, 0.06488, 0.7927, 0.05382, 0.7927, 0.05382, 0.1932, 0.06488, 0.1932, 0.2547, 0.7981, 0.2457, 0.7981, 0.2457, 0.1986, 0.2547, 0.195, 0.127, 0.7927, 0.1385, 0.7927, 0.1385, 0.1932, 0.127, 0.1932, 0.07506, 0.7927, 0.06488, 0.7927, 0.06488, 0.1932, 0.07506, 0.1932, 0.2649, 0.7981, 0.2547, 0.7981, 0.2547, 0.195, 0.2649, 0.1923, 0.08399, 0.7927, 0.07506, 0.7927, 0.07506, 0.1932, 0.07774, 0.1932, 0.08399, 0.1901, 0.2759, 0.7981, 0.2649, 0.7981, 0.2649, 0.1923, 0.2759, 0.1907, 0.7023, 0.7963, 0.7113, 0.7963, 0.7113, 0.1937, 0.7023, 0.1901, 0.2874, 0.7981, 0.2759, 0.7981, 0.2759, 0.1907, 0.2803, 0.1905, 0.2874, 0.1901, 0.1802, 0.1901, 0.17, 0.1901, 0.17, 0.7963, 0.1802, 0.7989, 0.2989, 0.7981, 0.2874, 0.7981, 0.2874, 0.1901, 0.2989, 0.1907, 0.1912, 0.1901, 0.1802, 0.1901, 0.1802, 0.7989, 0.1912, 0.8006, 0.3099, 0.7981, 0.2989, 0.7981, 0.2989, 0.1907, 0.3099, 0.1923, 0.2027, 0.1901, 0.1912, 0.1901, 0.1912, 0.8006, 0.2027, 0.8011, 0.9036, 0.6065, 0.8934, 0.6065, 0.8934, 0.0006771, 0.9036, 0.003338, 0.2142, 0.1901, 0.2027, 0.1901, 0.2027, 0.8011, 0.2099, 0.8008, 0.2142, 0.8006, 0.9125, 0.6065, 0.9036, 0.6065, 0.9036, 0.003338, 0.9125, 0.006919, 0.2253, 0.1901, 0.2142, 0.1901, 0.2142, 0.8006, 0.2253, 0.7989, 0.009604, 0.7927, 0.0006771, 0.7927, 0.0006771, 0.1932, 0.0007248, 0.1932, 0.009604, 0.1932, 0.905, 0.6724, 0.905, 0.6776, 0.8967, 0.6724, 0.791, 0.9334, 0.7941, 0.9331, 0.8056, 0.9342, 0.8166, 0.9376, 0.8268, 0.943, 0.8295, 0.9452, 0.8295, 0.864, 0.791, 0.864, 0.9757, 0.2598, 0.9757, 0.3061, 0.9872, 0.3022, 0.9872, 0.3984, 0.9807, 0.4048, 0.9726, 0.4048, 0.9726, 0.2598, 0.1216, 0.9203, 0.1172, 0.9199, 0.1062, 0.9166, 0.09597, 0.9111, 0.08704, 0.9038, 0.087, 0.9037, 0.0006771, 0.9037, 0.0006771, 0.9275, 0.1216, 0.9275, 0.905, 0.6396, 0.905, 0.6511, 0.8934, 0.6511, 0.8934, 0.6396, 0.1586, 0.8586, 0.1586, 0.8484, 0.147, 0.8484, 0.147, 0.8565, 0.1503, 0.8586, 0.1586, 0.8374, 0.1586, 0.8259, 0.147, 0.8259, 0.147, 0.8374, 0.1586, 0.8484, 0.1586, 0.8374, 0.147, 0.8374, 0.147, 0.8484, 0.087, 0.9037, 0.07971, 0.8949, 0.07427, 0.8847, 0.07092, 0.8736, 0.07009, 0.8652, 0.0006771, 0.8652, 0.0006771, 0.9037, 0.905, 0.6171, 0.905, 0.6281, 0.8934, 0.6281, 0.8934, 0.6171, 0.6419, 0.8928, 0.6309, 0.8928, 0.6309, 0.9392, 0.6531, 0.9392, 0.6531, 0.9266, 0.6438, 0.9266, 0.6345, 0.912, 0.6531, 0.912, 0.6531, 0.8958, 0.6438, 0.8958, 0.5658, 0.6202, 0.5649, 0.6286, 0.5616, 0.6396, 0.5561, 0.6498, 0.5489, 0.6587, 0.6209, 0.6587, 0.6209, 0.6202, 0.1586, 0.8033, 0.1586, 0.794, 0.147, 0.8014, 0.147, 0.8033, 0.8934, 0.6152, 0.905, 0.6078, 0.905, 0.6171, 0.8934, 0.6171, 0.5539, 0.5817, 0.5561, 0.5843, 0.5616, 0.5945, 0.5649, 0.6056, 0.5661, 0.6171, 0.5658, 0.6202, 0.6209, 0.6202, 0.6209, 0.5817, 0.3113, 0.7829, 0.3113, 0.7689, 0.3665, 0.7689, 0.3665, 0.7829, 0.9481, 0.5125, 0.9488, 0.5196, 0.9476, 0.5311, 0.9443, 0.5422, 0.9388, 0.5524, 0.9315, 0.5613, 0.9253, 0.5664, 0.9253, 0.6334, 0.949, 0.6334, 0.949, 0.5125, 0.5489, 0.6587, 0.5488, 0.6587, 0.5399, 0.666, 0.5297, 0.6715, 0.5187, 0.6748, 0.5072, 0.676, 0.5, 0.6753, 0.5, 0.6825, 0.6209, 0.6825, 0.6209, 0.6587, 0.5049, 0.9482, 0.5098, 0.9389, 0.5132, 0.9278, 0.5143, 0.9163, 0.5132, 0.9048, 0.5098, 0.8938, 0.5044, 0.8836, 0.5, 0.8783, 0.6011, 0.8783, 0.6058, 0.891, 0.6058, 0.9132, 0.6058, 0.9355, 0.6011, 0.9482, 0.8295, 0.9452, 0.8358, 0.9503, 0.8431, 0.9593, 0.8485, 0.9694, 0.8519, 0.9805, 0.8523, 0.9849, 0.8533, 0.9849, 0.8533, 0.864, 0.8295, 0.864, 0.905, 0.6511, 0.905, 0.6622, 0.8934, 0.6622, 0.8934, 0.6511, 0.1586, 0.8259, 0.1586, 0.8144, 0.147, 0.8144, 0.147, 0.8259, 0.1503, 0.8586, 0.1586, 0.8639, 0.1586, 0.8586, 0.1586, 0.8144, 0.1586, 0.8033, 0.147, 0.8033, 0.147, 0.8144, 0.905, 0.6622, 0.905, 0.6724, 0.8967, 0.6724, 0.8934, 0.6703, 0.8934, 0.6622, 0.4749, 0.7623, 0.4639, 0.7623, 0.4629, 0.7639, 0.4629, 0.7815, 0.4713, 0.7815, 0.4629, 0.7947, 0.4629, 0.8087, 0.4749, 0.8087, 0.905, 0.6281, 0.905, 0.6396, 0.8934, 0.6396, 0.8934, 0.6281])
me_cylinder_001.use_remesh_preserve_volume = False
me_cylinder_001.use_remesh_preserve_attributes = False
me_cylinder_001.use_mirror_vertex_groups = False
me_cylinder_001.update()

# ---- objects
ob_cylinder = bpy.data.objects.new('Cylinder', me_cylinder_002)
ob_cube_001 = bpy.data.objects.new('Cube.001', me_cube_002)
ob_cube = bpy.data.objects.new('Cube', me_cube)
ob_cylinder_001 = bpy.data.objects.new('Cylinder.001', me_cylinder_001)

# ---- transforms, parenting, visibility, modifiers, constraints
ob_cylinder.location = (0.09414, -0.2566, 0.7731)
ob_cylinder.rotation_euler = (1.571, -0.0, 0.0)
ob_cylinder.scale = (0.2341, 0.2341, 0.2341)
ob_cylinder.lineart.crease_threshold = 0.0
ob_cube_001.location = (-0.01978, -0.005456, -1.214)
ob_cube_001.rotation_euler = (0.0, -0.0, -3.142)
ob_cube_001.scale = (0.325, 0.6991, 0.6719)
ob_cube_001.lineart.crease_threshold = 0.0
ob_cube.location = (0.0, 0.0, 0.0)
ob_cube.scale = (0.726, 0.726, 0.726)
ob_cube.lock_rotations_4d = False
ob_cube.empty_display_type = 'ARROWS'
ob_cube.lineart.crease_threshold = 0.0
ob_cylinder_001.location = (-0.06151, -2.511, 0.07834)
ob_cylinder_001.rotation_euler = (1.571, 1.571, 0.0)
ob_cylinder_001.scale = (0.1613, 0.1613, 0.2566)
ob_cylinder_001.lineart.crease_threshold = 0.0

# ---- collection membership
col_collection_1.objects.link(ob_cylinder)
col_collection_1.objects.link(ob_cube_001)
col_collection_1.objects.link(ob_cube)
col_collection_1.objects.link(ob_cylinder_001)

# ---- scene / render settings (as saved in the file)
scene.frame_start = 1; scene.frame_end = 250; scene.frame_set(1)
scene.render.engine = 'BLENDER_EEVEE_NEXT'
scene.render.resolution_percentage = 50
scene.render.dither_intensity = 0.0
scene.cycles.use_denoising = False
scene.cycles.samples = 128
scene.cycles.sampling_pattern = 'TABULATED_SOBOL'
scene.cycles.use_adaptive_sampling = False
scene.cycles.use_light_tree = False
scene.cycles.blur_glossy = 0.0
scene.cycles.sample_clamp_indirect = 0.0
scene.view_settings.view_transform = 'Standard'
bpy.context.view_layer.update()

# ---- added for rendering (the .blend has no active camera and no usable light): camera, sun
cam_auto = bpy.data.cameras.new('AutoCamera')
cam_auto.lens = 50.0
cam_auto.sensor_width = 36.0
cam_auto.clip_end = 1000.0
ob_auto_camera = bpy.data.objects.new('AutoCamera', cam_auto)
scene.collection.objects.link(ob_auto_camera)
ob_auto_camera.location = (8.76897, -13.8705, 6.64324)
ob_auto_camera.rotation_euler = (1.09748, -7.21219e-08, 0.694738)
scene.camera = ob_auto_camera
light_auto_sun = bpy.data.lights.new('AutoSun', 'SUN')
light_auto_sun.energy = 3.0
light_auto_sun.angle = 0.0523599
ob_auto_sun = bpy.data.objects.new('AutoSun', light_auto_sun)
scene.collection.objects.link(ob_auto_sun)
ob_auto_sun.rotation_euler = (0.872665, 0.174533, 0.523599)
bpy.context.view_layer.update()
